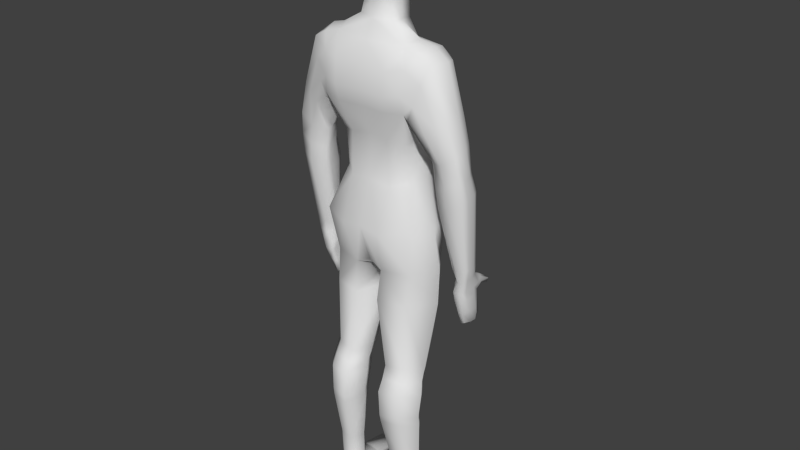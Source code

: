 # Source: Basemesh.blend  (saved by Blender 2.72.0; exported with 4.5.12 LTS)
import bpy
from mathutils import Matrix  # noqa: F401  (used for matrix-valued properties, if any)

bpy.ops.wm.read_factory_settings(use_empty=True)
scene = bpy.context.scene
scene.name = 'Scene'

# ---- collections
col_collection_1 = bpy.data.collections.new('Collection 1'); scene.collection.children.link(col_collection_1)

# ---- materials (node trees are filled in below, after node groups)
mat_material_001 = bpy.data.materials.new('Material.001')
mat_material_001.alpha_threshold = 0.0
mat_material_001.use_transparent_shadow = False
mat_material_001.roughness = 0.5
mat_material_001.specular_intensity = 0.0
mat_material_001.line_color = (0.0, 0.0, 0.0, 1.0)

# ---- material node trees

# ---- world
world_world = bpy.data.worlds.new('World'); scene.world = world_world
world_world.color = (0.05088, 0.05088, 0.05088)
world_world.use_sun_shadow = False
world_world.sun_shadow_jitter_overblur = 0.0
world_world.cycles.sampling_method = 'MANUAL'
world_world.cycles.sample_map_resolution = 256

# ---- meshes
me_cube_002 = bpy.data.meshes.new('Cube.002')
me_cube_002.from_pydata([(0.9145, -0.8227, 3.615), (0.6735, -0.07372, 5.116), (0.98, 0.5515, 1.652), (0.9822, -0.48, 1.538), (0.7226, 1.27, 4.002), (0.5426, -0.9151, 2.866), (0.9164, -0.5255, 2.63), (0.5889, 0.8753, 1.602), (1.197, 1.085, 3.64), (1.269, -0.392, 3.632), (1.328, 0.9006, 5.091), (1.41, -0.04584, 5.046), (1.124, 1.161, 4.087), (0.1156, -0.2298, -0.9667), (1.307, -0.452, 3.907), (0.6448, 1.243, 3.612), (0.6259, -0.8062, 1.504), (1.192, 1.07, 4.703), (1.41, -0.3377, 4.557), (1.17, 0.4086, 5.244), (1.113, 0.03675, 2.432), (0.9336, 0.6715, 2.645), (0.4523, 0.6133, 5.631), (0.4554, -0.0417, 5.532), (1.31, 0.9832, 0.5173), (1.318, -0.3876, 0.4779), (0.6361, -0.8216, 0.3282), (1.15, 0.8037, -0.6864), (1.211, -0.3875, -0.6803), (1.655, 0.2218, -0.628), (0.3075, -0.5874, -0.6796), (0.5529, 0.8881, 2.775), (1.532, 0.2953, 0.4855), (0.3876, 0.47, -3.57), (0.9637, 0.8171, 5.175), (1.072, -0.8589, 3.771), (1.162, -0.7552, 4.524), (0.5167, 0.3359, 5.584), (1.655, 0.5689, 2.411), (2.382, 0.7408, 2.727), (0.7381, 1.226, 4.602), (1.543, 0.357, 5.146), (1.305, 0.3585, 3.141), (1.148, 0.1374, 1.647), (0.5387, 1.309, 0.4478), (0.3899, 0.9848, -0.7168), (0.3431, 0.5353, 6.192), (0.4012, -0.09539, 5.998), (0.4804, 0.2704, 6.17), (0.07295, 0.11, -1.673), (1.103, 0.9133, -1.555), (1.164, -0.3872, -1.737), (1.604, 0.202, -1.592), (0.5251, -0.582, -1.775), (0.3495, 1.095, -1.557), (1.101, 0.9281, -3.459), (1.143, 0.02911, -3.67), (1.448, 0.5296, -3.51), (0.7006, -0.1035, -3.706), (0.579, 1.054, -3.452), (0.4013, 0.6072, -3.9), (1.124, 1.071, -3.788), (1.166, 0.2257, -3.969), (1.475, 0.6676, -3.839), (0.7183, 0.09141, -4.006), (0.5952, 1.199, -3.78), (0.3684, 0.7026, -4.248), (1.156, 1.209, -4.126), (1.202, 0.2714, -4.329), (1.539, 0.7684, -4.182), (0.714, 0.125, -4.369), (0.5798, 1.348, -4.118), (0.4411, 0.728, -4.896), (1.137, 1.228, -4.824), (1.178, 0.3574, -4.936), (1.475, 0.7963, -4.842), (0.7464, 0.2122, -4.961), (0.6278, 1.364, -4.827), (0.4329, 0.7235, -5.151), (1.153, 1.189, -5.052), (1.195, 0.3784, -5.212), (1.503, 0.7853, -5.092), (0.7489, 0.2437, -5.244), (0.6261, 1.316, -5.048), (0.6609, 0.5423, -7.586), (1.123, 0.8574, -7.467), (1.22, 0.341, -7.246), (1.364, 0.6743, -7.648), (0.9579, 0.2057, -7.249), (0.7824, 0.8771, -7.48), (0.6011, 0.7254, -8.217), (1.093, 1.019, -7.983), (1.23, 0.2495, -8.217), (1.314, 0.8993, -8.217), (0.9641, 0.1121, -8.217), (0.7472, 1.039, -7.997), (1.142, 0.92, -6.479), (1.402, 0.6648, -6.479), (0.7505, 1.0, -6.486), (0.6068, 0.6225, -6.518), (1.173, 0.4026, -6.537), (0.8417, 0.3162, -6.551), (0.7978, -0.2352, -7.755), (1.29, -0.1476, -7.616), (1.457, -0.03915, -7.91), (1.013, -0.1968, -7.618), (0.7846, -0.2375, -8.217), (1.284, -0.1486, -8.217), (1.454, -0.1184, -8.217), (1.003, -0.1986, -8.217), (0.9078, -1.183, -8.01), (1.501, -1.191, -8.01), (1.677, -0.8673, -8.173), (1.247, -1.269, -7.974), (0.8972, -1.184, -8.217), (1.499, -1.191, -8.217), (1.678, -0.8671, -8.217), (1.24, -1.27, -8.217), (1.276, 1.034, 3.497), (1.34, -0.2433, 3.447), (1.735, 0.8215, 4.868), (1.791, 0.05532, 4.817), (1.416, 1.032, 3.866), (1.486, -0.3114, 3.86), (1.574, 0.9588, 4.38), (1.629, -0.2265, 4.408), (2.487, 0.639, 2.13), (1.746, 0.5846, 1.838), (1.914, 0.3814, 4.874), (1.374, 0.3825, 3.165), (2.332, 0.08029, 2.934), (1.87, -0.02005, 2.712), (2.434, 0.5769, 2.801), (1.636, 0.4351, 2.443), (2.408, 0.2949, 2.872), (1.715, 0.1436, 2.56), (1.798, 0.5255, 1.265), (2.526, 0.5654, 1.595), (2.081, -0.04967, 2.755), (2.026, 0.764, 2.503), (2.386, 0.01249, 2.199), (1.918, -0.008642, 1.993), (2.526, 0.4751, 2.166), (1.716, 0.4604, 1.842), (2.482, 0.212, 2.179), (1.779, 0.1748, 1.893), (2.39, 0.2092, -0.7304), (2.024, 0.03297, -0.779), (2.126, -0.05582, 2.023), (2.135, 0.7217, 1.944), (2.418, -0.1736, 1.675), (1.96, -0.1831, 1.442), (2.562, 0.3701, 1.636), (1.768, 0.3794, 1.27), (2.516, 0.05985, 1.652), (1.826, 0.03912, 1.327), (2.185, -0.2418, 1.473), (2.182, 0.6748, 1.383), (2.421, -0.2008, -0.5843), (2.192, -0.2809, -0.6373), (2.43, 0.1131, -0.6921), (2.025, -0.05113, -0.7545), (2.441, -0.06194, -0.6403), (2.09, -0.2216, -0.6953), (2.041, 0.05627, -1.342), (2.279, 0.1515, -1.331), (2.296, -0.2924, -0.6099), (2.198, 0.1879, -0.7979), (2.313, 0.1887, -1.072), (2.011, 0.04632, -1.027), (2.408, -0.3893, -0.9228), (2.244, -1.037, -1.142), (2.343, 0.04223, -1.036), (2.001, -0.1581, -1.05), (2.399, -0.2155, -0.9784), (2.054, -0.4206, -0.9942), (2.213, -0.1221, -2.074), (2.045, -0.1776, -2.085), (2.177, -1.062, -1.138), (2.033, 0.1519, -1.12), (2.317, -0.4414, -1.175), (2.121, -0.5799, -1.2), (2.366, 0.005013, -1.295), (2.08, -0.1913, -1.312), (2.385, -0.2525, -1.239), (2.075, -0.4574, -1.24), (2.19, -0.6198, -0.8539), (2.321, -0.5712, -0.8644), (2.196, -0.6129, -1.231), (2.071, 0.1262, -1.372), (2.242, -0.5859, -1.968), (2.134, -0.6903, -1.969), (2.237, -0.3459, -2.127), (2.057, -0.4115, -2.17), (2.272, -0.4953, -2.104), (2.102, -0.6313, -2.124), (2.204, -0.5986, -2.166), (2.177, -0.4007, -2.213), (2.197, -0.718, -1.995), (2.116, -0.108, -2.124), (2.138, -0.584, -0.8638), (2.269, -0.626, -0.83), (2.361, -0.6101, -0.9834), (2.118, -0.6277, -1.002), (2.295, -0.5951, -1.085), (2.16, -0.6497, -1.123), (2.114, -0.6085, -1.1), (2.208, -0.655, -1.147), (2.146, -1.03, -1.156), (2.21, -1.06, -1.133), (2.246, -1.022, -1.2), (2.178, -1.051, -1.208), (2.142, -1.022, -1.198), (2.21, -1.05, -1.212), (2.247, -0.9847, -1.236), (2.152, -0.9992, -1.259), (2.14, -0.9898, -1.224), (2.188, -0.9963, -1.271), (0.6303, -0.06808, 7.521), (0.5055, 0.6233, 6.534), (0.5215, -0.07354, 6.3), (0.4131, -0.5013, 7.552), (0.5678, 0.2549, 6.447), (0.2218, -0.49, 5.931), (0.3268, -0.5721, 6.097), (0.5097, 0.7221, 6.895), (0.6889, -0.1403, 6.976), (0.6733, 0.3156, 7.015), (0.454, -0.6173, 6.884), (0.3586, 0.4163, 7.802), (0.3586, 0.02862, 7.843), (0.3586, 0.2234, 7.82), (0.3586, -0.248, 7.809), (0.5346, 0.6085, 7.572), (0.5998, 0.2681, 7.601), (2.093, 0.009105, -1.748), (2.069, -0.3014, -1.741), (2.043, -0.06067, -1.713), (2.196, -0.6654, -1.613), (2.281, -0.5136, -1.572), (2.333, -0.1704, -1.711), (2.243, 0.01469, -1.703), (2.36, -0.3739, -1.671), (2.128, -0.6351, -1.585), (2.088, -0.5444, -1.682), (1.461, 0.3834, 2.87), (2.273, 0.3825, 3.558), (1.982, -0.1315, 3.414), (1.946, 0.8707, 3.417), (1.737, -0.2033, 3.183), (1.704, 0.9329, 3.209), (2.194, 0.1068, 3.568), (2.181, 0.7546, 3.612), (1.533, -0.1457, 3.022), (1.517, 0.9339, 3.068), (1.937, 0.01717, -0.442), (2.293, -0.2784, -0.2954), (2.138, -0.2602, -0.3226), (2.494, -0.0384, -0.2989), (2.489, 0.1402, -0.3404), (2.184, 0.2421, -0.458), (1.941, 0.1025, -0.4612), (2.016, -0.1625, -0.3887), (2.441, 0.242, -0.3756), (2.458, -0.1782, -0.2529), (-0.9145, -0.8227, 3.615), (-0.6735, -0.07372, 5.116), (-0.98, 0.5515, 1.652), (-0.9822, -0.48, 1.538), (-0.7226, 1.27, 4.002), (-0.5426, -0.9151, 2.866), (0.0, -1.076, 2.944), (-0.9164, -0.5255, 2.63), (-0.5889, 0.8753, 1.602), (-1.197, 1.085, 3.64), (-1.269, -0.392, 3.632), (-1.328, 0.9006, 5.091), (-1.41, -0.04584, 5.046), (-1.124, 1.161, 4.087), (-0.1156, -0.2298, -0.9667), (-1.307, -0.452, 3.907), (-0.6448, 1.243, 3.612), (-0.6259, -0.8062, 1.504), (-1.192, 1.07, 4.703), (-1.41, -0.3377, 4.557), (-1.17, 0.4086, 5.244), (0.0, -0.9239, 1.467), (-1.113, 0.03675, 2.432), (0.0, 0.882, 1.624), (-0.9336, 0.6715, 2.645), (0.0, -0.8679, 4.543), (0.0, 1.161, 4.676), (0.0, -1.11, 3.769), (0.0, 1.197, 4.002), (0.0, 0.7716, 5.617), (0.0, -0.2164, 5.497), (-0.4523, 0.6133, 5.631), (-0.4554, -0.0417, 5.532), (0.0, -0.3541, 5.1), (0.0, 1.0, 5.163), (0.0, -1.0, 3.688), (0.0, 1.17, 3.612), (-1.31, 0.9832, 0.5173), (-1.318, -0.3876, 0.4779), (0.0, -0.01774, -1.096), (-0.6361, -0.8216, 0.3282), (0.0, -1.003, 0.2134), (0.0, 1.307, 0.5435), (-1.15, 0.8037, -0.6864), (-1.211, -0.3875, -0.6803), (-1.655, 0.2218, -0.628), (-0.3075, -0.5874, -0.6796), (0.0, -0.529, -1.011), (0.0, 0.9484, -0.5413), (-0.5529, 0.8881, 2.775), (-1.532, 0.2953, 0.4855), (-0.3876, 0.47, -3.57), (-0.9637, 0.8171, 5.175), (-1.072, -0.8589, 3.771), (-1.162, -0.7552, 4.524), (-0.5167, 0.3359, 5.584), (-1.655, 0.5689, 2.411), (-2.382, 0.7408, 2.727), (-0.7381, 1.226, 4.602), (-1.543, 0.357, 5.146), (-1.305, 0.3585, 3.141), (-1.148, 0.1374, 1.647), (-0.5387, 1.309, 0.4478), (0.0, 0.8436, 2.838), (-0.3899, 0.9848, -0.7168), (0.0, 0.6511, 6.087), (0.0, -0.25, 5.863), (-0.3431, 0.5353, 6.192), (-0.4012, -0.09539, 5.998), (0.0, 1.024, 6.887), (-0.4804, 0.2704, 6.17), (-0.07295, 0.11, -1.673), (-1.103, 0.9133, -1.555), (-1.164, -0.3872, -1.737), (-1.604, 0.202, -1.592), (-0.5251, -0.582, -1.775), (-0.3495, 1.095, -1.557), (-1.101, 0.9281, -3.459), (-1.143, 0.02911, -3.67), (-1.448, 0.5296, -3.51), (-0.7006, -0.1035, -3.706), (-0.579, 1.054, -3.452), (-0.4013, 0.6072, -3.9), (-1.124, 1.071, -3.788), (-1.166, 0.2257, -3.969), (-1.475, 0.6676, -3.839), (-0.7183, 0.09141, -4.006), (-0.5952, 1.199, -3.78), (-0.3684, 0.7026, -4.248), (-1.156, 1.209, -4.126), (-1.202, 0.2714, -4.329), (-1.539, 0.7684, -4.182), (-0.714, 0.125, -4.369), (-0.5798, 1.348, -4.118), (-0.4411, 0.728, -4.896), (-1.137, 1.228, -4.824), (-1.178, 0.3574, -4.936), (-1.475, 0.7963, -4.842), (-0.7464, 0.2122, -4.961), (-0.6278, 1.364, -4.827), (-0.4329, 0.7235, -5.151), (-1.153, 1.189, -5.052), (-1.195, 0.3784, -5.212), (-1.503, 0.7853, -5.092), (-0.7489, 0.2437, -5.244), (-0.6261, 1.316, -5.048), (-0.6609, 0.5423, -7.586), (-1.123, 0.8574, -7.467), (-1.22, 0.341, -7.246), (-1.364, 0.6743, -7.648), (-0.9579, 0.2057, -7.249), (-0.7824, 0.8771, -7.48), (-0.6011, 0.7254, -8.217), (-1.093, 1.019, -7.983), (-1.23, 0.2495, -8.217), (-1.314, 0.8993, -8.217), (-0.9641, 0.1121, -8.217), (-0.7472, 1.039, -7.997), (-1.142, 0.92, -6.479), (-1.402, 0.6648, -6.479), (-0.7505, 1.0, -6.486), (-0.6068, 0.6225, -6.518), (-1.173, 0.4026, -6.537), (-0.8417, 0.3162, -6.551), (-0.7978, -0.2352, -7.755), (-1.29, -0.1476, -7.616), (-1.457, -0.03915, -7.91), (-1.013, -0.1968, -7.618), (-0.7846, -0.2375, -8.217), (-1.284, -0.1486, -8.217), (-1.454, -0.1184, -8.217), (-1.003, -0.1986, -8.217), (-0.9078, -1.183, -8.01), (-1.501, -1.191, -8.01), (-1.677, -0.8673, -8.173), (-1.247, -1.269, -7.974), (-0.8972, -1.184, -8.217), (-1.499, -1.191, -8.217), (-1.678, -0.8671, -8.217), (-1.24, -1.27, -8.217), (-1.276, 1.034, 3.497), (-1.34, -0.2433, 3.447), (-1.735, 0.8215, 4.868), (-1.791, 0.05532, 4.817), (-1.416, 1.032, 3.866), (-1.486, -0.3114, 3.86), (-1.574, 0.9588, 4.38), (-1.629, -0.2265, 4.408), (-2.487, 0.639, 2.13), (-1.746, 0.5846, 1.838), (-1.914, 0.3814, 4.874), (-1.374, 0.3825, 3.165), (-2.332, 0.08029, 2.934), (-1.87, -0.02005, 2.712), (-2.434, 0.5769, 2.801), (-1.636, 0.4351, 2.443), (-2.408, 0.2949, 2.872), (-1.715, 0.1436, 2.56), (-1.798, 0.5255, 1.265), (-2.526, 0.5654, 1.595), (-2.081, -0.04967, 2.755), (-2.026, 0.764, 2.503), (-2.386, 0.01249, 2.199), (-1.918, -0.008642, 1.993), (-2.526, 0.4751, 2.166), (-1.716, 0.4604, 1.842), (-2.482, 0.212, 2.179), (-1.779, 0.1748, 1.893), (-2.39, 0.2092, -0.7304), (-2.024, 0.03297, -0.779), (-2.126, -0.05582, 2.023), (-2.135, 0.7217, 1.944), (-2.418, -0.1736, 1.675), (-1.96, -0.1831, 1.442), (-2.562, 0.3701, 1.636), (-1.768, 0.3794, 1.27), (-2.516, 0.05985, 1.652), (-1.826, 0.03912, 1.327), (-2.185, -0.2418, 1.473), (-2.182, 0.6748, 1.383), (-2.421, -0.2008, -0.5843), (-2.192, -0.2809, -0.6373), (-2.43, 0.1131, -0.6921), (-2.025, -0.05113, -0.7545), (-2.441, -0.06194, -0.6403), (-2.09, -0.2216, -0.6953), (-2.041, 0.05627, -1.342), (-2.279, 0.1515, -1.331), (-2.296, -0.2924, -0.6099), (-2.198, 0.1879, -0.7979), (-2.313, 0.1887, -1.072), (-2.011, 0.04632, -1.027), (-2.408, -0.3893, -0.9228), (-2.244, -1.037, -1.142), (-2.343, 0.04223, -1.036), (-2.001, -0.1581, -1.05), (-2.399, -0.2155, -0.9784), (-2.054, -0.4206, -0.9942), (-2.213, -0.1221, -2.074), (-2.045, -0.1776, -2.085), (-2.177, -1.062, -1.138), (-2.033, 0.1519, -1.12), (-2.317, -0.4414, -1.175), (-2.121, -0.5799, -1.2), (-2.366, 0.005013, -1.295), (-2.08, -0.1913, -1.312), (-2.385, -0.2525, -1.239), (-2.075, -0.4574, -1.24), (-2.19, -0.6198, -0.8539), (-2.321, -0.5712, -0.8644), (-2.196, -0.6129, -1.231), (-2.071, 0.1262, -1.372), (-2.242, -0.5859, -1.968), (-2.134, -0.6903, -1.969), (-2.237, -0.3459, -2.127), (-2.057, -0.4115, -2.17), (-2.272, -0.4953, -2.104), (-2.102, -0.6313, -2.124), (-2.204, -0.5986, -2.166), (-2.177, -0.4007, -2.213), (-2.197, -0.718, -1.995), (-2.116, -0.108, -2.124), (-2.138, -0.584, -0.8638), (-2.269, -0.626, -0.83), (-2.361, -0.6101, -0.9834), (-2.118, -0.6277, -1.002), (-2.295, -0.5951, -1.085), (-2.16, -0.6497, -1.123), (-2.114, -0.6085, -1.1), (-2.208, -0.655, -1.147), (-2.146, -1.03, -1.156), (-2.21, -1.06, -1.133), (-2.246, -1.022, -1.2), (-2.178, -1.051, -1.208), (-2.142, -1.022, -1.198), (-2.21, -1.05, -1.212), (-2.247, -0.9847, -1.236), (-2.152, -0.9992, -1.259), (-2.14, -0.9898, -1.224), (-2.188, -0.9963, -1.271), (0.0, 0.8995, 6.526), (-0.6303, -0.06808, 7.521), (-0.5055, 0.6233, 6.534), (-0.5215, -0.07354, 6.3), (-0.4131, -0.5013, 7.552), (-0.5678, 0.2549, 6.447), (0.0, -0.6547, 5.886), (-0.2218, -0.49, 5.931), (0.0, -0.7117, 6.034), (-0.3268, -0.5721, 6.097), (-0.5097, 0.7221, 6.895), (-0.6889, -0.1403, 6.976), (-0.6733, 0.3156, 7.015), (0.0, -0.8135, 6.846), (-0.454, -0.6173, 6.884), (0.0, 0.5987, 7.785), (0.0, -0.1909, 7.864), (-0.3586, 0.4163, 7.802), (-0.3586, 0.02862, 7.843), (0.0, 0.1386, 7.828), (-0.3586, 0.2234, 7.82), (0.0, -0.3491, 7.813), (-0.3586, -0.248, 7.809), (0.0, -0.6552, 7.607), (0.0, 0.8561, 7.551), (-0.5346, 0.6085, 7.572), (-0.5998, 0.2681, 7.601), (-2.093, 0.009105, -1.748), (-2.069, -0.3014, -1.741), (-2.043, -0.06067, -1.713), (-2.196, -0.6654, -1.613), (-2.281, -0.5136, -1.572), (-2.333, -0.1704, -1.711), (-2.243, 0.01469, -1.703), (-2.36, -0.3739, -1.671), (-2.128, -0.6351, -1.585), (-2.088, -0.5444, -1.682), (-1.461, 0.3834, 2.87), (-2.273, 0.3825, 3.558), (-1.982, -0.1315, 3.414), (-1.946, 0.8707, 3.417), (-1.737, -0.2033, 3.183), (-1.704, 0.9329, 3.209), (-2.194, 0.1068, 3.568), (-2.181, 0.7546, 3.612), (-1.533, -0.1457, 3.022), (-1.517, 0.9339, 3.068), (-1.937, 0.01717, -0.442), (-2.293, -0.2784, -0.2954), (-2.138, -0.2602, -0.3226), (-2.494, -0.0384, -0.2989), (-2.489, 0.1402, -0.3404), (-2.184, 0.2421, -0.458), (-1.941, 0.1025, -0.4612), (-2.016, -0.1625, -0.3887), (-2.441, 0.242, -0.3756), (-2.458, -0.1782, -0.2529)], [], [(32, 24, 2, 43), (16, 5, 271, 286), (18, 14, 123, 125), (17, 10, 120, 124), (34, 10, 17, 40), (124, 122, 12, 17), (293, 4, 15, 301), (3, 6, 5, 16), (43, 20, 6, 3), (23, 295, 298, 1), (22, 294, 330, 46), (26, 306, 312, 30), (16, 286, 306, 26), (44, 24, 27, 45), (29, 27, 24, 32), (312, 304, 13, 30), (18, 36, 35, 14), (22, 37, 19, 34), (13, 45, 54, 49), (11, 41, 19, 1), (28, 29, 32, 25), (37, 22, 46, 48), (42, 8, 118, 129), (128, 120, 10, 41), (14, 9, 119, 123), (2, 21, 20, 43), (25, 32, 43, 3), (7, 31, 21, 2), (40, 17, 12, 4), (35, 292, 300, 0), (26, 25, 3, 16), (36, 290, 292, 35), (288, 328, 31, 7), (34, 299, 294, 22), (291, 40, 4, 293), (41, 10, 34, 19), (49, 53, 30, 13), (37, 23, 1, 19), (4, 12, 8, 15), (328, 301, 15, 31), (31, 15, 8, 21), (30, 28, 25, 26), (299, 34, 40, 291), (21, 8, 42, 20), (304, 313, 45, 13), (14, 35, 0, 9), (20, 42, 9, 6), (45, 313, 307, 44), (7, 2, 24, 44), (1, 298, 290, 36), (11, 1, 36, 18), (6, 9, 0, 5), (44, 307, 288, 7), (48, 46, 219, 222), (222, 220, 47, 48), (47, 331, 295, 23), (48, 47, 23, 37), (5, 0, 300, 271), (33, 58, 53, 49), (58, 56, 51, 53), (53, 51, 28, 30), (29, 28, 51, 52), (45, 27, 50, 54), (52, 50, 27, 29), (63, 61, 55, 57), (57, 56, 62, 63), (54, 50, 55, 59), (52, 51, 56, 57), (57, 55, 50, 52), (49, 54, 59, 33), (65, 61, 67, 71), (66, 70, 64, 60), (33, 59, 65, 60), (64, 62, 56, 58), (60, 64, 58, 33), (59, 55, 61, 65), (75, 73, 67, 69), (69, 68, 74, 75), (63, 62, 68, 69), (69, 67, 61, 63), (60, 65, 71, 66), (70, 68, 62, 64), (77, 73, 79, 83), (78, 82, 76, 72), (66, 71, 77, 72), (76, 74, 68, 70), (72, 76, 70, 66), (71, 67, 73, 77), (99, 98, 89, 84), (97, 96, 79, 81), (75, 74, 80, 81), (81, 79, 73, 75), (72, 77, 83, 78), (82, 80, 74, 76), (89, 85, 91, 95), (94, 92, 107, 109), (101, 100, 80, 82), (99, 101, 82, 78), (98, 96, 85, 89), (97, 100, 86, 87), (94, 90, 93, 92), (90, 95, 91, 93), (102, 105, 88, 84), (93, 91, 85, 87), (84, 89, 95, 90), (84, 90, 106, 102), (78, 83, 98, 99), (87, 85, 96, 97), (88, 86, 100, 101), (84, 88, 101, 99), (83, 79, 96, 98), (81, 80, 100, 97), (108, 104, 112, 116), (109, 107, 115, 117), (113, 111, 103, 105), (87, 86, 103, 104), (90, 94, 109, 106), (93, 87, 104, 108), (105, 103, 86, 88), (108, 107, 92, 93), (114, 117, 113, 110), (112, 111, 115, 116), (117, 115, 111, 113), (110, 113, 105, 102), (106, 109, 117, 114), (104, 103, 111, 112), (116, 115, 107, 108), (102, 106, 114, 110), (125, 121, 11, 18), (41, 11, 121, 128), (122, 118, 8, 12), (129, 119, 9, 42), (149, 127, 38, 139), (145, 141, 131, 135), (134, 130, 140, 144), (139, 39, 126, 149), (133, 38, 127, 143), (148, 140, 130, 138), (143, 127, 136, 153), (156, 150, 140, 148), (152, 137, 126, 142), (145, 143, 153, 155), (148, 141, 151, 156), (154, 152, 142, 144), (144, 142, 132, 134), (138, 131, 141, 148), (135, 133, 143, 145), (142, 126, 39, 132), (256, 264, 150, 156), (259, 263, 137, 152), (262, 255, 161, 163), (256, 257, 159, 166), (258, 259, 152, 154), (260, 261, 136, 157), (149, 126, 137, 157), (144, 140, 150, 154), (155, 151, 141, 145), (157, 136, 127, 149), (172, 168, 146, 160), (163, 161, 173, 175), (185, 181, 205, 206), (174, 172, 160, 162), (179, 169, 147, 167), (202, 204, 180, 170), (255, 261, 147, 161), (260, 263, 146, 167), (258, 264, 158, 162), (262, 257, 151, 155), (166, 159, 186, 201), (184, 182, 172, 174), (189, 164, 169, 179), (163, 175, 203, 200), (174, 170, 180, 184), (179, 168, 165, 189), (188, 180, 204, 207), (161, 147, 169, 173), (167, 146, 168, 179), (162, 158, 170, 174), (244, 243, 181, 185), (242, 239, 190, 194), (235, 241, 176, 199), (236, 237, 177, 193), (238, 239, 180, 188), (240, 241, 165, 182), (175, 173, 183, 185), (182, 165, 168, 172), (200, 186, 159, 163), (173, 169, 164, 183), (197, 193, 177, 199), (196, 195, 193, 197), (198, 191, 195, 196), (190, 198, 196, 194), (194, 196, 197, 192), (192, 197, 199, 176), (235, 237, 164, 189), (242, 240, 182, 184), (238, 243, 191, 198), (244, 236, 193, 195), (203, 206, 216, 212), (206, 205, 215, 216), (208, 178, 186, 200), (217, 215, 205, 207), (201, 186, 178, 209), (202, 187, 171, 210), (170, 158, 187, 202), (201, 187, 158, 166), (207, 205, 181, 188), (175, 185, 206, 203), (209, 178, 211, 213), (212, 211, 178, 208), (213, 211, 215, 217), (216, 215, 211, 212), (213, 210, 171, 209), (217, 214, 210, 213), (207, 204, 214, 217), (200, 203, 212, 208), (210, 214, 204, 202), (209, 171, 187, 201), (227, 226, 220, 222), (224, 220, 226, 228), (46, 330, 505, 219), (228, 518, 513, 224), (224, 513, 511, 223), (224, 223, 47, 220), (223, 511, 331, 47), (234, 218, 226, 227), (233, 529, 520, 229), (221, 218, 230, 232), (222, 219, 225, 227), (219, 505, 334, 225), (231, 229, 520, 524), (230, 231, 524, 521), (230, 521, 526, 232), (221, 528, 518, 228), (234, 233, 229, 231), (231, 230, 218, 234), (225, 334, 529, 233), (228, 226, 218, 221), (232, 526, 528, 221), (227, 225, 233, 234), (195, 191, 243, 244), (184, 180, 239, 242), (189, 165, 241, 235), (183, 164, 237, 236), (198, 190, 239, 238), (192, 176, 241, 240), (199, 177, 237, 235), (194, 192, 240, 242), (188, 181, 243, 238), (185, 183, 236, 244), (247, 251, 121, 125), (124, 120, 252, 248), (129, 118, 254, 245), (123, 119, 253, 249), (246, 252, 120, 128), (250, 254, 118, 122), (125, 123, 249, 247), (128, 121, 251, 246), (248, 250, 122, 124), (245, 253, 119, 129), (133, 245, 254, 38), (38, 254, 250, 139), (139, 250, 248, 39), (39, 248, 252, 132), (132, 252, 246, 134), (134, 246, 251, 130), (130, 251, 247, 138), (138, 247, 249, 131), (131, 249, 253, 135), (135, 253, 245, 133), (166, 158, 264, 256), (160, 146, 263, 259), (155, 153, 255, 262), (156, 151, 257, 256), (162, 160, 259, 258), (167, 147, 261, 260), (153, 136, 261, 255), (157, 137, 263, 260), (154, 150, 264, 258), (163, 159, 257, 262), (315, 326, 267, 302), (282, 286, 271, 270), (284, 412, 410, 280), (283, 411, 407, 276), (317, 323, 283, 276), (411, 283, 278, 409), (293, 301, 281, 269), (268, 282, 270, 272), (326, 268, 272, 287), (297, 266, 298, 295), (296, 332, 330, 294), (305, 311, 312, 306), (282, 305, 306, 286), (327, 329, 308, 302), (310, 315, 302, 308), (312, 311, 279, 304), (284, 280, 318, 319), (296, 317, 285, 320), (279, 336, 341, 329), (277, 266, 285, 324), (309, 303, 315, 310), (320, 335, 332, 296), (325, 416, 405, 274), (415, 324, 276, 407), (280, 410, 406, 275), (267, 326, 287, 289), (303, 268, 326, 315), (273, 267, 289, 314), (323, 269, 278, 283), (318, 265, 300, 292), (305, 282, 268, 303), (319, 318, 292, 290), (288, 273, 314, 328), (317, 296, 294, 299), (291, 293, 269, 323), (324, 285, 317, 276), (336, 279, 311, 340), (320, 285, 266, 297), (269, 281, 274, 278), (328, 314, 281, 301), (314, 289, 274, 281), (311, 305, 303, 309), (299, 291, 323, 317), (289, 287, 325, 274), (304, 279, 329, 313), (280, 275, 265, 318), (287, 272, 275, 325), (329, 327, 307, 313), (273, 327, 302, 267), (266, 319, 290, 298), (277, 284, 319, 266), (272, 270, 265, 275), (327, 273, 288, 307), (335, 510, 507, 332), (510, 335, 333, 508), (333, 297, 295, 331), (335, 320, 297, 333), (270, 271, 300, 265), (316, 336, 340, 345), (345, 340, 338, 343), (340, 311, 309, 338), (310, 339, 338, 309), (329, 341, 337, 308), (339, 310, 308, 337), (350, 344, 342, 348), (344, 350, 349, 343), (341, 346, 342, 337), (339, 344, 343, 338), (344, 339, 337, 342), (336, 316, 346, 341), (352, 358, 354, 348), (353, 347, 351, 357), (316, 347, 352, 346), (351, 345, 343, 349), (347, 316, 345, 351), (346, 352, 348, 342), (362, 356, 354, 360), (356, 362, 361, 355), (350, 356, 355, 349), (356, 350, 348, 354), (347, 353, 358, 352), (357, 351, 349, 355), (364, 370, 366, 360), (365, 359, 363, 369), (353, 359, 364, 358), (363, 357, 355, 361), (359, 353, 357, 363), (358, 364, 360, 354), (386, 371, 376, 385), (384, 368, 366, 383), (362, 368, 367, 361), (368, 362, 360, 366), (359, 365, 370, 364), (369, 363, 361, 367), (376, 382, 378, 372), (381, 396, 394, 379), (388, 369, 367, 387), (386, 365, 369, 388), (385, 376, 372, 383), (384, 374, 373, 387), (381, 379, 380, 377), (377, 380, 378, 382), (389, 371, 375, 392), (380, 374, 372, 378), (371, 377, 382, 376), (371, 389, 393, 377), (365, 386, 385, 370), (374, 384, 383, 372), (375, 388, 387, 373), (371, 386, 388, 375), (370, 385, 383, 366), (368, 384, 387, 367), (395, 403, 399, 391), (396, 404, 402, 394), (400, 392, 390, 398), (374, 391, 390, 373), (377, 393, 396, 381), (380, 395, 391, 374), (392, 375, 373, 390), (395, 380, 379, 394), (401, 397, 400, 404), (399, 403, 402, 398), (404, 400, 398, 402), (397, 389, 392, 400), (393, 401, 404, 396), (391, 399, 398, 390), (403, 395, 394, 402), (389, 397, 401, 393), (412, 284, 277, 408), (324, 415, 408, 277), (409, 278, 274, 405), (416, 325, 275, 406), (436, 426, 321, 414), (432, 422, 418, 428), (421, 431, 427, 417), (426, 436, 413, 322), (420, 430, 414, 321), (435, 425, 417, 427), (430, 440, 423, 414), (443, 435, 427, 437), (439, 429, 413, 424), (432, 442, 440, 430), (435, 443, 438, 428), (441, 431, 429, 439), (431, 421, 419, 429), (425, 435, 428, 418), (422, 432, 430, 420), (429, 419, 322, 413), (553, 443, 437, 561), (556, 439, 424, 560), (559, 450, 448, 552), (553, 453, 446, 554), (555, 441, 439, 556), (557, 444, 423, 558), (436, 444, 424, 413), (431, 441, 437, 427), (442, 432, 428, 438), (444, 436, 414, 423), (459, 447, 433, 455), (450, 462, 460, 448), (472, 493, 492, 468), (461, 449, 447, 459), (466, 454, 434, 456), (489, 457, 467, 491), (552, 448, 434, 558), (557, 454, 433, 560), (555, 449, 445, 561), (559, 442, 438, 554), (453, 488, 473, 446), (471, 461, 459, 469), (476, 466, 456, 451), (450, 487, 490, 462), (461, 471, 467, 457), (466, 476, 452, 455), (475, 494, 491, 467), (448, 460, 456, 434), (454, 466, 455, 433), (449, 461, 457, 445), (541, 472, 468, 540), (539, 481, 477, 536), (532, 486, 463, 538), (533, 480, 464, 534), (535, 475, 467, 536), (537, 469, 452, 538), (462, 472, 470, 460), (469, 459, 455, 452), (487, 450, 446, 473), (460, 470, 451, 456), (484, 486, 464, 480), (483, 484, 480, 482), (485, 483, 482, 478), (477, 481, 483, 485), (481, 479, 484, 483), (479, 463, 486, 484), (532, 476, 451, 534), (539, 471, 469, 537), (535, 485, 478, 540), (541, 482, 480, 533), (490, 499, 503, 493), (493, 503, 502, 492), (495, 487, 473, 465), (504, 494, 492, 502), (488, 496, 465, 473), (489, 497, 458, 474), (457, 489, 474, 445), (488, 453, 445, 474), (494, 475, 468, 492), (462, 490, 493, 472), (496, 500, 498, 465), (499, 495, 465, 498), (500, 504, 502, 498), (503, 499, 498, 502), (500, 496, 458, 497), (504, 500, 497, 501), (494, 504, 501, 491), (487, 495, 499, 490), (497, 489, 491, 501), (496, 488, 474, 458), (517, 510, 508, 516), (514, 519, 516, 508), (332, 507, 505, 330), (519, 514, 513, 518), (514, 512, 511, 513), (514, 508, 333, 512), (512, 333, 331, 511), (531, 517, 516, 506), (530, 522, 520, 529), (509, 527, 523, 506), (510, 517, 515, 507), (507, 515, 334, 505), (525, 524, 520, 522), (523, 521, 524, 525), (523, 527, 526, 521), (509, 519, 518, 528), (531, 525, 522, 530), (525, 531, 506, 523), (515, 530, 529, 334), (519, 509, 506, 516), (527, 509, 528, 526), (517, 531, 530, 515), (482, 541, 540, 478), (471, 539, 536, 467), (476, 532, 538, 452), (470, 533, 534, 451), (485, 535, 536, 477), (479, 537, 538, 463), (486, 532, 534, 464), (481, 539, 537, 479), (475, 535, 540, 468), (472, 541, 533, 470), (544, 412, 408, 548), (411, 545, 549, 407), (416, 542, 551, 405), (410, 546, 550, 406), (543, 415, 407, 549), (547, 409, 405, 551), (412, 544, 546, 410), (415, 543, 548, 408), (545, 411, 409, 547), (542, 416, 406, 550), (420, 321, 551, 542), (321, 426, 547, 551), (426, 322, 545, 547), (322, 419, 549, 545), (419, 421, 543, 549), (421, 417, 548, 543), (417, 425, 544, 548), (425, 418, 546, 544), (418, 422, 550, 546), (422, 420, 542, 550), (453, 553, 561, 445), (447, 556, 560, 433), (442, 559, 552, 440), (443, 553, 554, 438), (449, 555, 556, 447), (454, 557, 558, 434), (440, 552, 558, 423), (444, 557, 560, 424), (441, 555, 561, 437), (450, 559, 554, 446)])
me_cube_002.polygons.foreach_set('use_smooth', [True] * 560)
_uv = me_cube_002.uv_layers.new(name='UVMap')
_uv.uv.foreach_set('vector', [0.6779, 0.4865, 0.7148, 0.4882, 0.6858, 0.5507, 0.6639, 0.5506, 0.4287, 0.5125, 0.4228, 0.5887, 0.393, 0.5935, 0.394, 0.5106, 0.3802, 0.6813, 0.3912, 0.7154, 0.383, 0.7203, 0.3704, 0.692, 0.2142, 0.1588, 0.2233, 0.1378, 0.2471, 0.1507, 0.2367, 0.1773, 0.2028, 0.1333, 0.2233, 0.1378, 0.2142, 0.1588, 0.187, 0.1638, 0.2367, 0.1773, 0.2268, 0.2056, 0.2093, 0.1928, 0.2142, 0.1588, 0.1441, 0.197, 0.1855, 0.197, 0.1808, 0.2188, 0.144, 0.2189, 0.627, 0.5439, 0.6228, 0.6047, 0.5964, 0.6171, 0.6046, 0.5412, 0.6639, 0.5506, 0.6572, 0.5943, 0.6228, 0.6047, 0.627, 0.5439, 0.7408, 0.8688, 0.7398, 0.8924, 0.7176, 0.8909, 0.717, 0.8562, 0.1747, 0.1084, 0.1476, 0.1085, 0.1486, 0.08277, 0.1692, 0.07744, 0.4313, 0.4472, 0.3966, 0.4414, 0.3943, 0.3708, 0.4119, 0.3897, 0.4287, 0.5125, 0.394, 0.5106, 0.3966, 0.4414, 0.4313, 0.4472, 0.1721, 0.3949, 0.2186, 0.3924, 0.2095, 0.4601, 0.1646, 0.4609, 0.6759, 0.4245, 0.7038, 0.4206, 0.7148, 0.4882, 0.6779, 0.4865, 0.5709, 0.7967, 0.5859, 0.7721, 0.5848, 0.785, 0.5859, 0.8091, 0.6372, 0.7132, 0.6108, 0.7108, 0.6045, 0.6685, 0.6301, 0.6767, 0.5563, 0.7498, 0.5401, 0.7462, 0.543, 0.7097, 0.5664, 0.7212, 0.8276, 0.838, 0.7563, 0.8562, 0.7474, 0.81, 0.8062, 0.8002, 0.5159, 0.6963, 0.5396, 0.6889, 0.543, 0.7097, 0.5145, 0.7374, 0.6364, 0.4205, 0.6759, 0.4245, 0.6779, 0.4865, 0.6366, 0.4854, 0.6583, 0.7181, 0.6732, 0.7219, 0.6646, 0.7524, 0.6511, 0.7502, 0.7111, 0.7528, 0.7152, 0.7956, 0.7108, 0.7919, 0.707, 0.7541, 0.54, 0.6681, 0.5654, 0.6781, 0.5709, 0.7009, 0.5396, 0.6889, 0.6301, 0.6767, 0.6334, 0.6613, 0.6428, 0.6512, 0.6401, 0.6745, 0.6858, 0.5507, 0.6914, 0.6062, 0.6572, 0.5943, 0.6639, 0.5506, 0.6366, 0.4854, 0.6779, 0.4865, 0.6639, 0.5506, 0.627, 0.5439, 0.1783, 0.3321, 0.177, 0.2667, 0.2001, 0.2748, 0.2028, 0.3306, 0.187, 0.1638, 0.2142, 0.1588, 0.2093, 0.1928, 0.1855, 0.197, 0.4512, 0.639, 0.392, 0.6396, 0.3911, 0.6345, 0.4421, 0.6301, 0.6048, 0.4756, 0.6366, 0.4854, 0.627, 0.5439, 0.6046, 0.5412, 0.4543, 0.6804, 0.3886, 0.6813, 0.392, 0.6396, 0.4512, 0.639, 0.1442, 0.3307, 0.1453, 0.2632, 0.177, 0.2667, 0.1783, 0.3321, 0.2028, 0.1333, 0.146, 0.133, 0.1476, 0.1085, 0.1747, 0.1084, 0.1448, 0.1596, 0.187, 0.1638, 0.1855, 0.197, 0.1441, 0.197, 0.5396, 0.6889, 0.5709, 0.7009, 0.5664, 0.7212, 0.543, 0.7097, 0.8062, 0.8002, 0.8399, 0.7905, 0.8467, 0.852, 0.8276, 0.838, 0.5401, 0.7462, 0.518, 0.7496, 0.5145, 0.7374, 0.543, 0.7097, 0.1855, 0.197, 0.2093, 0.1928, 0.2137, 0.218, 0.1808, 0.2188, 0.1453, 0.2632, 0.144, 0.2189, 0.1808, 0.2188, 0.177, 0.2667, 0.177, 0.2667, 0.1808, 0.2188, 0.2137, 0.218, 0.2001, 0.2748, 0.4119, 0.3897, 0.462, 0.3892, 0.4663, 0.4536, 0.4313, 0.4472, 0.146, 0.133, 0.2028, 0.1333, 0.187, 0.1638, 0.1448, 0.1596, 0.6914, 0.6062, 0.717, 0.6623, 0.677, 0.6343, 0.6572, 0.5943, 0.6909, 0.8709, 0.6878, 0.9269, 0.6651, 0.927, 0.6848, 0.8593, 0.6301, 0.6767, 0.6045, 0.6685, 0.605, 0.6596, 0.6334, 0.6613, 0.6572, 0.5943, 0.677, 0.6343, 0.6334, 0.6613, 0.6228, 0.6047, 0.1646, 0.4609, 0.1424, 0.4511, 0.1411, 0.3894, 0.1721, 0.3949, 0.1783, 0.3321, 0.2028, 0.3306, 0.2186, 0.3924, 0.1721, 0.3949, 0.5145, 0.7374, 0.4982, 0.775, 0.4663, 0.775, 0.4727, 0.7101, 0.5159, 0.6963, 0.5145, 0.7374, 0.4727, 0.7101, 0.4971, 0.6963, 0.6228, 0.6047, 0.6334, 0.6613, 0.605, 0.6596, 0.5964, 0.6171, 0.1721, 0.3949, 0.1411, 0.3894, 0.1442, 0.3307, 0.1783, 0.3321, 0.6511, 0.7502, 0.6646, 0.7524, 0.6694, 0.7722, 0.6496, 0.7658, 0.6496, 0.7658, 0.6312, 0.756, 0.6303, 0.7387, 0.6511, 0.7502, 0.7681, 0.8718, 0.7612, 0.8924, 0.7398, 0.8924, 0.7408, 0.8688, 0.6511, 0.7502, 0.6303, 0.7387, 0.6365, 0.7132, 0.6583, 0.7181, 0.4228, 0.5887, 0.4421, 0.6301, 0.3911, 0.6345, 0.393, 0.5935, 0.7752, 0.6954, 0.8036, 0.6846, 0.8399, 0.7905, 0.8062, 0.8002, 0.4349, 0.2191, 0.459, 0.2207, 0.4609, 0.3304, 0.4261, 0.3289, 0.4261, 0.3289, 0.4609, 0.3304, 0.462, 0.3892, 0.4119, 0.3897, 0.6759, 0.4245, 0.6364, 0.4205, 0.6368, 0.3615, 0.675, 0.3706, 0.1646, 0.4609, 0.2095, 0.4601, 0.2056, 0.5081, 0.161, 0.5073, 0.2386, 0.5128, 0.2056, 0.5081, 0.2095, 0.4601, 0.2421, 0.4591, 0.2269, 0.6364, 0.2044, 0.632, 0.2041, 0.6142, 0.2264, 0.6185, 0.6935, 0.2634, 0.6619, 0.2537, 0.6736, 0.2372, 0.702, 0.2452, 0.161, 0.5073, 0.2056, 0.5081, 0.2041, 0.6142, 0.1732, 0.6131, 0.675, 0.3706, 0.6368, 0.3615, 0.6619, 0.2537, 0.6935, 0.2634, 0.2264, 0.6185, 0.2041, 0.6142, 0.2056, 0.5081, 0.2386, 0.5128, 0.8062, 0.8002, 0.7474, 0.81, 0.7402, 0.7038, 0.7752, 0.6954, 0.1731, 0.6309, 0.2044, 0.632, 0.2052, 0.6503, 0.1711, 0.6492, 0.7597, 0.6586, 0.788, 0.6486, 0.7912, 0.6687, 0.766, 0.6775, 0.7752, 0.6954, 0.7402, 0.7038, 0.7306, 0.6861, 0.766, 0.6775, 0.4347, 0.2014, 0.4591, 0.203, 0.459, 0.2207, 0.4349, 0.2191, 0.766, 0.6775, 0.7912, 0.6687, 0.8036, 0.6846, 0.7752, 0.6954, 0.1732, 0.6131, 0.2041, 0.6142, 0.2044, 0.632, 0.1731, 0.6309, 0.2255, 0.6918, 0.2035, 0.6892, 0.2052, 0.6503, 0.2298, 0.6551, 0.7087, 0.2262, 0.6769, 0.2172, 0.682, 0.1833, 0.7101, 0.1892, 0.702, 0.2452, 0.6736, 0.2372, 0.6769, 0.2172, 0.7087, 0.2262, 0.2298, 0.6551, 0.2052, 0.6503, 0.2044, 0.632, 0.2269, 0.6364, 0.766, 0.6775, 0.7306, 0.6861, 0.7211, 0.668, 0.7597, 0.6586, 0.4347, 0.1811, 0.4613, 0.1828, 0.4591, 0.203, 0.4347, 0.2014, 0.1733, 0.6887, 0.2035, 0.6892, 0.2045, 0.702, 0.1734, 0.7012, 0.7544, 0.6083, 0.7777, 0.6003, 0.7805, 0.616, 0.755, 0.6225, 0.7597, 0.6586, 0.7211, 0.668, 0.717, 0.6285, 0.755, 0.6225, 0.4367, 0.1477, 0.4601, 0.1486, 0.4613, 0.1828, 0.4347, 0.1811, 0.755, 0.6225, 0.7805, 0.616, 0.788, 0.6486, 0.7597, 0.6586, 0.1711, 0.6492, 0.2052, 0.6503, 0.2035, 0.6892, 0.1733, 0.6887, 0.7532, 0.5314, 0.7302, 0.5344, 0.7331, 0.4785, 0.7532, 0.4715, 0.2209, 0.7835, 0.2044, 0.7825, 0.2045, 0.702, 0.227, 0.7058, 0.7101, 0.1892, 0.682, 0.1833, 0.6836, 0.168, 0.71, 0.1753, 0.227, 0.7058, 0.2045, 0.702, 0.2035, 0.6892, 0.2255, 0.6918, 0.755, 0.6225, 0.717, 0.6285, 0.7189, 0.616, 0.7544, 0.6083, 0.437, 0.1318, 0.4613, 0.1332, 0.4601, 0.1486, 0.4367, 0.1477, 0.1832, 0.8383, 0.203, 0.8378, 0.2, 0.8659, 0.1799, 0.8665, 0.4282, 0.7597, 0.4117, 0.765, 0.4121, 0.7426, 0.4287, 0.7423, 0.4437, 0.05886, 0.462, 0.05941, 0.4613, 0.1332, 0.437, 0.1318, 0.7532, 0.5314, 0.7677, 0.5277, 0.7777, 0.6003, 0.7544, 0.6083, 0.1813, 0.7824, 0.2044, 0.7825, 0.203, 0.8378, 0.1832, 0.8383, 0.7031, 0.09769, 0.6858, 0.09396, 0.6833, 0.05443, 0.7042, 0.03236, 0.4282, 0.7597, 0.4435, 0.7966, 0.401, 0.8, 0.4117, 0.765, 0.4435, 0.7966, 0.4322, 0.8135, 0.4125, 0.8095, 0.401, 0.8, 0.7951, 0.4585, 0.791, 0.4658, 0.7701, 0.4881, 0.7532, 0.4715, 0.2133, 0.8795, 0.2, 0.8659, 0.203, 0.8378, 0.2178, 0.8486, 0.7532, 0.4715, 0.7331, 0.4785, 0.7224, 0.4505, 0.7412, 0.4373, 0.7532, 0.4715, 0.7412, 0.4373, 0.7937, 0.4329, 0.7951, 0.4585, 0.7544, 0.6083, 0.7189, 0.616, 0.7302, 0.5344, 0.7532, 0.5314, 0.2178, 0.8486, 0.203, 0.8378, 0.2044, 0.7825, 0.2209, 0.7835, 0.4525, 0.02072, 0.4663, 0.02036, 0.462, 0.05941, 0.4437, 0.05886, 0.433, 0.0, 0.4525, 0.02072, 0.4437, 0.05886, 0.4274, 0.05887, 0.1734, 0.7012, 0.2045, 0.702, 0.2044, 0.7825, 0.1813, 0.7824, 0.71, 0.1753, 0.6836, 0.168, 0.6858, 0.09396, 0.7031, 0.09769, 0.6603, 0.0004102, 0.6646, 0.01762, 0.6199, 0.002953, 0.6199, 0.0004566, 0.4287, 0.7423, 0.4121, 0.7426, 0.4091, 0.6834, 0.4246, 0.6813, 0.9408, 0.8317, 0.9561, 0.8334, 0.9549, 0.8941, 0.9386, 0.8941, 0.7042, 0.03236, 0.6833, 0.05443, 0.6564, 0.03366, 0.6646, 0.01762, 0.4435, 0.7966, 0.4282, 0.7597, 0.4287, 0.7423, 0.4416, 0.742, 0.717, 0.0006306, 0.7042, 0.03236, 0.6646, 0.01762, 0.6603, 0.0004102, 0.9386, 0.8941, 0.9549, 0.8941, 0.9561, 0.923, 0.9397, 0.9181, 0.4021, 0.7428, 0.4121, 0.7426, 0.4117, 0.765, 0.401, 0.8, 0.4662, 0.7637, 0.4658, 0.7833, 0.4517, 0.7835, 0.4542, 0.7641, 0.6199, 0.002953, 0.5994, 0.01157, 0.5995, 0.0, 0.6199, 0.0004566, 0.4658, 0.7833, 0.4662, 0.7969, 0.4543, 0.7969, 0.4517, 0.7835, 0.9223, 0.8396, 0.9408, 0.8317, 0.9386, 0.8941, 0.9258, 0.8936, 0.4416, 0.742, 0.4287, 0.7423, 0.4246, 0.6813, 0.4435, 0.6889, 0.6646, 0.01762, 0.6564, 0.03366, 0.5994, 0.01157, 0.6199, 0.002953, 0.3959, 0.6997, 0.4091, 0.6834, 0.4121, 0.7426, 0.4021, 0.7428, 0.7951, 0.4585, 0.7937, 0.4329, 0.8462, 0.4287, 0.8467, 0.4402, 0.9192, 0.4645, 0.9039, 0.4399, 0.9149, 0.4287, 0.9287, 0.4574, 0.5396, 0.6889, 0.5159, 0.6963, 0.5208, 0.675, 0.54, 0.6681, 0.2268, 0.2056, 0.2185, 0.2262, 0.2137, 0.218, 0.2093, 0.1928, 0.707, 0.7541, 0.7107, 0.7205, 0.7152, 0.7132, 0.7111, 0.7528, 0.2688, 0.3141, 0.247, 0.3203, 0.2422, 0.2884, 0.2626, 0.2828, 0.3904, 0.8328, 0.3797, 0.8281, 0.3754, 0.7882, 0.3872, 0.7955, 0.8727, 0.5451, 0.886, 0.5429, 0.8851, 0.584, 0.8726, 0.5838, 0.2626, 0.2828, 0.2835, 0.2705, 0.2897, 0.3042, 0.2688, 0.3141, 0.9507, 0.691, 0.9427, 0.6903, 0.9364, 0.6586, 0.9437, 0.6579, 0.3673, 0.8284, 0.3516, 0.8216, 0.3482, 0.781, 0.3628, 0.7878, 0.9437, 0.6579, 0.9364, 0.6586, 0.9347, 0.6263, 0.9434, 0.6255, 0.3674, 0.8584, 0.353, 0.8499, 0.3516, 0.8216, 0.3673, 0.8284, 0.8597, 0.613, 0.8487, 0.6143, 0.848, 0.5843, 0.8571, 0.5831, 0.9595, 0.6583, 0.9437, 0.6579, 0.9434, 0.6255, 0.9623, 0.6259, 0.3673, 0.8284, 0.3797, 0.8281, 0.381, 0.8581, 0.3674, 0.8584, 0.8779, 0.6138, 0.8597, 0.613, 0.8571, 0.5831, 0.8726, 0.5838, 0.8726, 0.5838, 0.8571, 0.5831, 0.8559, 0.5475, 0.8727, 0.5451, 0.3628, 0.7878, 0.3754, 0.7882, 0.3797, 0.8281, 0.3673, 0.8284, 0.9671, 0.6951, 0.9507, 0.691, 0.9437, 0.6579, 0.9595, 0.6583, 0.8571, 0.5831, 0.848, 0.5843, 0.8467, 0.5509, 0.8559, 0.5475, 0.3782, 0.9563, 0.3695, 0.956, 0.353, 0.8499, 0.3674, 0.8584, 0.8621, 0.7241, 0.8566, 0.7257, 0.8487, 0.6143, 0.8597, 0.613, 0.9584, 0.5292, 0.9488, 0.5278, 0.9493, 0.5098, 0.9585, 0.5116, 0.3782, 0.9563, 0.3874, 0.9563, 0.3872, 0.974, 0.381, 0.9735, 0.8725, 0.7227, 0.8621, 0.7241, 0.8597, 0.613, 0.8779, 0.6138, 0.2727, 0.4497, 0.2594, 0.4503, 0.2499, 0.3525, 0.2714, 0.3455, 0.2688, 0.3141, 0.2897, 0.3042, 0.292, 0.3343, 0.2714, 0.3455, 0.8726, 0.5838, 0.8851, 0.584, 0.8923, 0.6139, 0.8779, 0.6138, 0.9623, 0.6259, 0.9741, 0.6303, 0.969, 0.6622, 0.9595, 0.6583, 0.2714, 0.3455, 0.2499, 0.3525, 0.247, 0.3203, 0.2688, 0.3141, 0.8652, 0.7636, 0.857, 0.7649, 0.857, 0.7457, 0.8622, 0.7439, 0.9585, 0.5116, 0.9493, 0.5098, 0.9533, 0.4927, 0.9679, 0.4936, 0.9679, 0.4797, 0.9746, 0.4809, 0.9786, 0.4845, 0.977, 0.4862, 0.8796, 0.7616, 0.8652, 0.7636, 0.8622, 0.7439, 0.8724, 0.7419, 0.9349, 0.4912, 0.9419, 0.4955, 0.9443, 0.5091, 0.9334, 0.509, 0.9024, 0.764, 0.9016, 0.7697, 0.8922, 0.7739, 0.8897, 0.7594, 0.9488, 0.5278, 0.9438, 0.5274, 0.9443, 0.5091, 0.9493, 0.5098, 0.2727, 0.4497, 0.2876, 0.4452, 0.2846, 0.465, 0.2736, 0.4688, 0.8725, 0.7227, 0.881, 0.721, 0.8808, 0.7396, 0.8724, 0.7419, 0.3959, 0.959, 0.3874, 0.9563, 0.381, 0.8581, 0.3919, 0.8638, 0.5785, 0.7278, 0.5845, 0.7269, 0.586, 0.7466, 0.5814, 0.7471, 0.8803, 0.7763, 0.8656, 0.7782, 0.8652, 0.7636, 0.8796, 0.7616, 0.934, 0.477, 0.9386, 0.4781, 0.9419, 0.4955, 0.9349, 0.4912, 0.9585, 0.5116, 0.9679, 0.4936, 0.9788, 0.4915, 0.9771, 0.4994, 0.8796, 0.7616, 0.8897, 0.7594, 0.8922, 0.7739, 0.8803, 0.7763, 0.264, 0.4868, 0.28, 0.4841, 0.278, 0.4987, 0.2661, 0.501, 0.9028, 0.7782, 0.8922, 0.7739, 0.9016, 0.7697, 0.9056, 0.7737, 0.9493, 0.5098, 0.9443, 0.5091, 0.9419, 0.4955, 0.9533, 0.4927, 0.2736, 0.4688, 0.2846, 0.465, 0.28, 0.4841, 0.264, 0.4868, 0.8724, 0.7419, 0.8808, 0.7396, 0.8897, 0.7594, 0.8796, 0.7616, 0.9693, 0.4546, 0.9747, 0.4592, 0.9746, 0.4809, 0.9679, 0.4797, 0.885, 0.801, 0.8944, 0.7964, 0.8966, 0.8189, 0.8903, 0.8259, 0.2679, 0.5224, 0.2765, 0.5199, 0.2753, 0.5411, 0.2696, 0.5437, 0.9554, 0.4533, 0.9423, 0.4567, 0.9461, 0.4353, 0.9585, 0.4287, 0.9036, 0.7997, 0.8944, 0.7964, 0.8922, 0.7739, 0.9028, 0.7782, 0.8735, 0.8023, 0.864, 0.801, 0.858, 0.7796, 0.8656, 0.7782, 0.9679, 0.4936, 0.9533, 0.4927, 0.9523, 0.4778, 0.9679, 0.4797, 0.8656, 0.7782, 0.858, 0.7796, 0.857, 0.7649, 0.8652, 0.7636, 0.5888, 0.7444, 0.586, 0.7466, 0.5845, 0.7269, 0.5902, 0.7235, 0.9533, 0.4927, 0.9419, 0.4955, 0.9386, 0.4781, 0.9523, 0.4778, 0.4554, 0.8092, 0.4623, 0.8091, 0.4623, 0.8225, 0.4581, 0.826, 0.4544, 0.7983, 0.4604, 0.7969, 0.4623, 0.8091, 0.4554, 0.8092, 0.5902, 0.8295, 0.5941, 0.8282, 0.5963, 0.837, 0.5907, 0.8396, 0.8966, 0.8189, 0.9044, 0.8212, 0.8966, 0.83, 0.8903, 0.8259, 0.8903, 0.8259, 0.8966, 0.83, 0.8853, 0.8317, 0.8821, 0.8265, 0.4517, 0.8124, 0.4554, 0.8092, 0.4581, 0.826, 0.4525, 0.8251, 0.9375, 0.4552, 0.9423, 0.4567, 0.9386, 0.4781, 0.934, 0.477, 0.885, 0.801, 0.8735, 0.8023, 0.8656, 0.7782, 0.8803, 0.7763, 0.591, 0.8085, 0.5952, 0.8071, 0.5941, 0.8282, 0.5902, 0.8295, 0.9693, 0.4546, 0.9554, 0.4533, 0.9585, 0.4287, 0.9707, 0.4295, 0.9788, 0.4915, 0.977, 0.4862, 0.9973, 0.4763, 0.9993, 0.4775, 0.8579, 0.423, 0.8554, 0.4205, 0.8573, 0.4005, 0.8579, 0.4012, 0.5902, 0.7704, 0.5885, 0.7721, 0.586, 0.7466, 0.5888, 0.7444, 0.8551, 0.4005, 0.8573, 0.4005, 0.8554, 0.4205, 0.8526, 0.4199, 0.5814, 0.7471, 0.586, 0.7466, 0.5885, 0.7721, 0.5866, 0.7721, 0.9024, 0.764, 0.9013, 0.7573, 0.927, 0.7753, 0.9258, 0.7785, 0.8897, 0.7594, 0.8808, 0.7396, 0.9013, 0.7573, 0.9024, 0.764, 0.5814, 0.7471, 0.5782, 0.7444, 0.5709, 0.7231, 0.5785, 0.7278, 0.5907, 0.7826, 0.5935, 0.7813, 0.5963, 0.786, 0.5917, 0.7875, 0.9679, 0.4936, 0.9679, 0.4797, 0.977, 0.4862, 0.9788, 0.4915, 0.7131, 0.7956, 0.715, 0.7962, 0.7143, 0.8001, 0.7124, 0.8, 0.7167, 0.8001, 0.7143, 0.8001, 0.715, 0.7962, 0.7168, 0.7976, 0.7124, 0.8, 0.7143, 0.8001, 0.7157, 0.8035, 0.7135, 0.8038, 0.7168, 0.8017, 0.7157, 0.8035, 0.7143, 0.8001, 0.7167, 0.8001, 0.9277, 0.7794, 0.9258, 0.7785, 0.927, 0.7753, 0.9287, 0.775, 0.9245, 0.7824, 0.9234, 0.7802, 0.9258, 0.7785, 0.9277, 0.7794, 0.8526, 0.4199, 0.8474, 0.4232, 0.8517, 0.4011, 0.8551, 0.4005, 0.9771, 0.4994, 0.9788, 0.4915, 0.9993, 0.4775, 1.0, 0.4798, 0.9258, 0.7785, 0.9234, 0.7802, 0.9016, 0.7697, 0.9024, 0.764, 0.9287, 0.775, 0.927, 0.7753, 0.9013, 0.7573, 0.9051, 0.7558, 0.6511, 0.7979, 0.6255, 0.7936, 0.6312, 0.756, 0.6496, 0.7658, 0.6019, 0.7418, 0.6312, 0.756, 0.6255, 0.7936, 0.5964, 0.7856, 0.1692, 0.07744, 0.1486, 0.08277, 0.1475, 0.05744, 0.1783, 0.05812, 0.9672, 0.3809, 0.943, 0.3823, 0.9378, 0.3369, 0.9554, 0.3379, 0.9554, 0.3379, 0.9378, 0.3369, 0.9365, 0.3284, 0.9478, 0.3289, 0.6019, 0.7418, 0.6064, 0.7327, 0.6303, 0.7387, 0.6312, 0.756, 0.7778, 0.891, 0.7681, 0.8786, 0.7914, 0.8786, 0.801, 0.901, 0.6445, 0.8301, 0.6261, 0.8241, 0.6255, 0.7936, 0.6511, 0.7979, 0.6568, 0.9171, 0.6233, 0.9234, 0.6266, 0.9103, 0.6493, 0.9052, 0.599, 0.8232, 0.6261, 0.8241, 0.6271, 0.8418, 0.6115, 0.8386, 0.6496, 0.7658, 0.6694, 0.7722, 0.6732, 0.7928, 0.6511, 0.7979, 0.1783, 0.05812, 0.1475, 0.05744, 0.1471, 0.03684, 0.1783, 0.03763, 0.6519, 0.8948, 0.6493, 0.9052, 0.6266, 0.9103, 0.6328, 0.8856, 0.6545, 0.8844, 0.6519, 0.8948, 0.6328, 0.8856, 0.6373, 0.8679, 0.6545, 0.8844, 0.6373, 0.8679, 0.6395, 0.8591, 0.6583, 0.8693, 0.9672, 0.4176, 0.9454, 0.4237, 0.943, 0.3823, 0.9672, 0.3809, 0.6651, 0.8996, 0.6568, 0.9171, 0.6493, 0.9052, 0.6519, 0.8948, 0.6383, 0.8414, 0.6271, 0.8418, 0.6261, 0.8241, 0.6445, 0.8301, 0.1783, 0.03763, 0.1471, 0.03684, 0.1485, 0.0004659, 0.1808, 0.0003433, 0.5964, 0.7856, 0.6255, 0.7936, 0.6261, 0.8241, 0.599, 0.8232, 0.6583, 0.8693, 0.6395, 0.8591, 0.6438, 0.8418, 0.6651, 0.8553, 0.6511, 0.7979, 0.6732, 0.7928, 0.6633, 0.8299, 0.6445, 0.8301, 0.9707, 0.4295, 0.9748, 0.4375, 0.9747, 0.4592, 0.9693, 0.4546, 0.8803, 0.7763, 0.8922, 0.7739, 0.8944, 0.7964, 0.885, 0.801, 0.2661, 0.501, 0.278, 0.4987, 0.2765, 0.5199, 0.2679, 0.5224, 0.9523, 0.4778, 0.9386, 0.4781, 0.9423, 0.4567, 0.9554, 0.4533, 0.9044, 0.8212, 0.8966, 0.8189, 0.8944, 0.7964, 0.9036, 0.7997, 0.8821, 0.8265, 0.8699, 0.8225, 0.864, 0.801, 0.8735, 0.8023, 0.941, 0.4335, 0.9461, 0.4353, 0.9423, 0.4567, 0.9375, 0.4552, 0.8903, 0.8259, 0.8821, 0.8265, 0.8735, 0.8023, 0.885, 0.801, 0.5917, 0.7875, 0.5963, 0.786, 0.5952, 0.8071, 0.591, 0.8085, 0.9679, 0.4797, 0.9523, 0.4778, 0.9554, 0.4533, 0.9693, 0.4546, 0.9044, 0.5183, 0.8896, 0.5079, 0.9039, 0.4399, 0.9192, 0.4645, 0.2367, 0.1773, 0.2471, 0.1507, 0.2724, 0.2211, 0.258, 0.2314, 0.9622, 0.731, 0.9291, 0.7546, 0.9287, 0.7296, 0.9589, 0.7145, 0.383, 0.7203, 0.3959, 0.7417, 0.3901, 0.7673, 0.3765, 0.7603, 0.873, 0.5069, 0.8531, 0.5022, 0.8612, 0.4332, 0.8844, 0.4347, 0.2435, 0.2427, 0.2326, 0.2505, 0.2185, 0.2262, 0.2268, 0.2056, 0.3704, 0.692, 0.383, 0.7203, 0.3765, 0.7603, 0.3611, 0.7504, 0.8844, 0.4347, 0.9039, 0.4399, 0.8896, 0.5079, 0.873, 0.5069, 0.258, 0.2314, 0.2435, 0.2427, 0.2268, 0.2056, 0.2367, 0.1773, 0.9589, 0.7145, 0.989, 0.7187, 1.0, 0.7418, 0.9622, 0.731, 0.9507, 0.691, 0.9589, 0.7145, 0.9287, 0.7296, 0.9427, 0.6903, 0.2422, 0.2884, 0.2326, 0.2505, 0.2435, 0.2427, 0.2626, 0.2828, 0.2626, 0.2828, 0.2435, 0.2427, 0.258, 0.2314, 0.2835, 0.2705, 0.2835, 0.2705, 0.258, 0.2314, 0.2724, 0.2211, 0.2875, 0.2669, 0.8559, 0.5475, 0.8531, 0.5022, 0.873, 0.5069, 0.8727, 0.5451, 0.8727, 0.5451, 0.873, 0.5069, 0.8896, 0.5079, 0.886, 0.5429, 0.886, 0.5429, 0.8896, 0.5079, 0.9044, 0.5183, 0.895, 0.5542, 0.3628, 0.7878, 0.3611, 0.7504, 0.3765, 0.7603, 0.3754, 0.7882, 0.3754, 0.7882, 0.3765, 0.7603, 0.3901, 0.7673, 0.3872, 0.7955, 0.9671, 0.6951, 0.989, 0.7187, 0.9589, 0.7145, 0.9507, 0.691, 0.381, 0.9735, 0.3746, 0.9737, 0.3695, 0.956, 0.3782, 0.9563, 0.8622, 0.7439, 0.857, 0.7457, 0.8566, 0.7257, 0.8621, 0.7241, 0.9623, 0.6259, 0.9434, 0.6255, 0.9488, 0.5278, 0.9584, 0.5292, 0.3674, 0.8584, 0.381, 0.8581, 0.3874, 0.9563, 0.3782, 0.9563, 0.8724, 0.7419, 0.8622, 0.7439, 0.8621, 0.7241, 0.8725, 0.7227, 0.2736, 0.4688, 0.2644, 0.4682, 0.2594, 0.4503, 0.2727, 0.4497, 0.9434, 0.6255, 0.9347, 0.6263, 0.9438, 0.5274, 0.9488, 0.5278, 0.2714, 0.3455, 0.292, 0.3343, 0.2876, 0.4452, 0.2727, 0.4497, 0.8779, 0.6138, 0.8923, 0.6139, 0.881, 0.721, 0.8725, 0.7227, 0.3941, 0.9764, 0.3872, 0.974, 0.3874, 0.9563, 0.3959, 0.959, 0.5197, 0.1778, 0.511, 0.1149, 0.5365, 0.1133, 0.5613, 0.1739, 0.3569, 0.5116, 0.394, 0.5106, 0.393, 0.5935, 0.3605, 0.588, 0.3296, 0.9753, 0.318, 0.9643, 0.3328, 0.9363, 0.3435, 0.9416, 0.07641, 0.158, 0.05474, 0.1763, 0.04655, 0.1495, 0.06976, 0.1369, 0.09136, 0.1327, 0.1017, 0.1633, 0.07641, 0.158, 0.06976, 0.1369, 0.05474, 0.1763, 0.07641, 0.158, 0.07938, 0.1921, 0.06306, 0.2047, 0.1441, 0.197, 0.144, 0.2189, 0.1063, 0.2184, 0.1019, 0.1965, 0.3335, 0.5115, 0.3569, 0.5116, 0.3605, 0.588, 0.336, 0.5725, 0.511, 0.1149, 0.4783, 0.1238, 0.4725, 0.06347, 0.5029, 0.07165, 0.7408, 0.9191, 0.717, 0.9305, 0.7176, 0.8909, 0.7398, 0.8924, 0.1224, 0.1082, 0.1295, 0.07722, 0.1486, 0.08277, 0.1476, 0.1085, 0.3583, 0.4464, 0.3767, 0.3893, 0.3943, 0.3708, 0.3966, 0.4414, 0.3569, 0.5116, 0.3583, 0.4464, 0.3966, 0.4414, 0.394, 0.5106, 0.1099, 0.3945, 0.1195, 0.4606, 0.07662, 0.4593, 0.06717, 0.3916, 0.5182, 0.2398, 0.5197, 0.1778, 0.5613, 0.1739, 0.5573, 0.242, 0.6924, 0.8428, 0.7103, 0.8418, 0.6982, 0.8599, 0.6909, 0.8709, 0.5954, 0.6681, 0.5911, 0.7049, 0.5709, 0.7141, 0.5746, 0.6716, 0.5563, 0.8003, 0.5664, 0.8288, 0.543, 0.8403, 0.5401, 0.8039, 0.8235, 0.01912, 0.7998, 0.0566, 0.7473, 0.04605, 0.7586, 0.0, 0.5159, 0.8538, 0.5145, 0.8126, 0.543, 0.8403, 0.5396, 0.8612, 0.4889, 0.2463, 0.4835, 0.1816, 0.5197, 0.1778, 0.5182, 0.2398, 0.8754, 0.8333, 0.8757, 0.866, 0.8591, 0.8655, 0.8587, 0.8345, 0.4476, 0.773, 0.4435, 0.7718, 0.4473, 0.7339, 0.4517, 0.7303, 0.54, 0.8819, 0.5396, 0.8612, 0.5709, 0.8492, 0.5654, 0.8719, 0.3435, 0.9416, 0.3328, 0.9363, 0.345, 0.9148, 0.3482, 0.9266, 0.5365, 0.1133, 0.511, 0.1149, 0.5029, 0.07165, 0.5403, 0.05771, 0.4835, 0.1816, 0.4783, 0.1238, 0.511, 0.1149, 0.5197, 0.1778, 0.1102, 0.3317, 0.08948, 0.33, 0.09217, 0.2742, 0.113, 0.2663, 0.1017, 0.1633, 0.1019, 0.1965, 0.07938, 0.1921, 0.07641, 0.158, 0.3282, 0.6376, 0.3372, 0.6288, 0.3911, 0.6345, 0.392, 0.6396, 0.3583, 0.4464, 0.3569, 0.5116, 0.3335, 0.5115, 0.3151, 0.4519, 0.321, 0.6788, 0.3282, 0.6376, 0.392, 0.6396, 0.3886, 0.6813, 0.1442, 0.3307, 0.1102, 0.3317, 0.113, 0.2663, 0.1453, 0.2632, 0.09136, 0.1327, 0.1224, 0.1082, 0.1476, 0.1085, 0.146, 0.133, 0.1448, 0.1596, 0.1441, 0.197, 0.1019, 0.1965, 0.1017, 0.1633, 0.5396, 0.8612, 0.543, 0.8403, 0.5664, 0.8288, 0.5709, 0.8492, 0.7998, 0.0566, 0.8235, 0.01912, 0.8474, 0.005394, 0.8433, 0.06682, 0.5401, 0.8039, 0.543, 0.8403, 0.5145, 0.8126, 0.518, 0.8004, 0.1019, 0.1965, 0.1063, 0.2184, 0.0753, 0.2172, 0.07938, 0.1921, 0.1453, 0.2632, 0.113, 0.2663, 0.1063, 0.2184, 0.144, 0.2189, 0.113, 0.2663, 0.09217, 0.2742, 0.0753, 0.2172, 0.1063, 0.2184, 0.3767, 0.3893, 0.3583, 0.4464, 0.3151, 0.4519, 0.3231, 0.3876, 0.146, 0.133, 0.1448, 0.1596, 0.1017, 0.1633, 0.09136, 0.1327, 0.5403, 0.05771, 0.5029, 0.07165, 0.5164, 0.03045, 0.5571, 0.0, 0.6909, 0.8709, 0.6982, 0.8599, 0.7103, 0.9293, 0.6878, 0.9269, 0.5911, 0.7049, 0.5954, 0.7202, 0.575, 0.7231, 0.5709, 0.7141, 0.5029, 0.07165, 0.4725, 0.06347, 0.4724, 0.006235, 0.5164, 0.03045, 0.1195, 0.4606, 0.1099, 0.3945, 0.1411, 0.3894, 0.1424, 0.4511, 0.1102, 0.3317, 0.1099, 0.3945, 0.06717, 0.3916, 0.08948, 0.33, 0.5145, 0.8126, 0.4727, 0.8399, 0.4663, 0.775, 0.4982, 0.775, 0.5159, 0.8538, 0.4971, 0.8538, 0.4727, 0.8399, 0.5145, 0.8126, 0.336, 0.5725, 0.3605, 0.588, 0.3372, 0.6288, 0.313, 0.6272, 0.1099, 0.3945, 0.1102, 0.3317, 0.1442, 0.3307, 0.1411, 0.3894, 0.8757, 0.866, 0.8762, 0.8818, 0.8541, 0.8848, 0.8591, 0.8655, 0.8762, 0.8818, 0.8757, 0.866, 0.8965, 0.8576, 0.8951, 0.8748, 0.7681, 0.916, 0.7408, 0.9191, 0.7398, 0.8924, 0.7612, 0.8924, 0.8757, 0.866, 0.8754, 0.8333, 0.8964, 0.8317, 0.8965, 0.8576, 0.3605, 0.588, 0.393, 0.5935, 0.3911, 0.6345, 0.3372, 0.6288, 0.7722, 0.1611, 0.7998, 0.0566, 0.8433, 0.06682, 0.8074, 0.1722, 0.3545, 0.2182, 0.3659, 0.3282, 0.3274, 0.3289, 0.3279, 0.2192, 0.3659, 0.3282, 0.3767, 0.3893, 0.3231, 0.3876, 0.3274, 0.3289, 0.292, 0.3869, 0.2966, 0.3334, 0.3274, 0.3289, 0.3231, 0.3876, 0.1195, 0.4606, 0.1206, 0.5071, 0.07808, 0.5074, 0.07662, 0.4593, 0.5211, 0.2936, 0.5182, 0.2398, 0.5573, 0.242, 0.5672, 0.29, 0.5571, 0.4171, 0.5484, 0.3994, 0.5749, 0.3959, 0.5839, 0.4135, 0.5484, 0.3994, 0.5571, 0.4171, 0.5361, 0.4269, 0.5241, 0.4111, 0.1206, 0.5071, 0.1063, 0.6128, 0.07682, 0.6135, 0.07808, 0.5074, 0.5211, 0.2936, 0.5484, 0.3994, 0.5241, 0.4111, 0.4932, 0.3052, 0.5484, 0.3994, 0.5211, 0.2936, 0.5672, 0.29, 0.5749, 0.3959, 0.7998, 0.0566, 0.7722, 0.1611, 0.7416, 0.1521, 0.7473, 0.04605, 0.1043, 0.6306, 0.1041, 0.6488, 0.07158, 0.6496, 0.07446, 0.6313, 0.7551, 0.1976, 0.7628, 0.1788, 0.7948, 0.188, 0.7909, 0.208, 0.7722, 0.1611, 0.7628, 0.1788, 0.7318, 0.1697, 0.7416, 0.1521, 0.3522, 0.2005, 0.3545, 0.2182, 0.3279, 0.2192, 0.3253, 0.2015, 0.7628, 0.1788, 0.7722, 0.1611, 0.8074, 0.1722, 0.7948, 0.188, 0.1063, 0.6128, 0.1043, 0.6306, 0.07446, 0.6313, 0.07682, 0.6135, 0.568, 0.4724, 0.5633, 0.4356, 0.5926, 0.4317, 0.5964, 0.4705, 0.5633, 0.4356, 0.568, 0.4724, 0.5469, 0.4802, 0.5395, 0.4467, 0.5571, 0.4171, 0.5633, 0.4356, 0.5395, 0.4467, 0.5361, 0.4269, 0.5633, 0.4356, 0.5571, 0.4171, 0.5839, 0.4135, 0.5926, 0.4317, 0.7628, 0.1788, 0.7551, 0.1976, 0.7213, 0.1877, 0.7318, 0.1697, 0.3528, 0.1801, 0.3522, 0.2005, 0.3253, 0.2015, 0.3234, 0.1812, 0.1007, 0.6883, 0.101, 0.7008, 0.07123, 0.7013, 0.07209, 0.6885, 0.7496, 0.2478, 0.7509, 0.2336, 0.783, 0.2405, 0.7797, 0.2561, 0.7551, 0.1976, 0.7509, 0.2336, 0.717, 0.2272, 0.7213, 0.1877, 0.3511, 0.1467, 0.3528, 0.1801, 0.3234, 0.1812, 0.325, 0.147, 0.7509, 0.2336, 0.7551, 0.1976, 0.7909, 0.208, 0.783, 0.2405, 0.1041, 0.6488, 0.1007, 0.6883, 0.07209, 0.6885, 0.07158, 0.6496, 0.7497, 0.3247, 0.749, 0.3846, 0.7318, 0.3774, 0.7299, 0.3214, 0.5673, 0.5642, 0.568, 0.4863, 0.5948, 0.4833, 0.5848, 0.5638, 0.3038, 0.1496, 0.3027, 0.1358, 0.3242, 0.1316, 0.325, 0.147, 0.568, 0.4863, 0.568, 0.4724, 0.5964, 0.4705, 0.5948, 0.4833, 0.7509, 0.2336, 0.7496, 0.2478, 0.7185, 0.2397, 0.717, 0.2272, 0.3511, 0.1308, 0.3511, 0.1467, 0.325, 0.147, 0.3242, 0.1316, 0.09273, 0.8378, 0.09349, 0.866, 0.07361, 0.8652, 0.07315, 0.8371, 0.4149, 0.892, 0.4135, 0.8746, 0.4301, 0.8742, 0.4316, 0.8965, 0.3472, 0.05772, 0.3511, 0.1308, 0.3242, 0.1316, 0.3273, 0.05782, 0.7497, 0.3247, 0.7496, 0.2478, 0.7797, 0.2561, 0.7694, 0.3286, 0.09457, 0.782, 0.09273, 0.8378, 0.07315, 0.8371, 0.07239, 0.7818, 0.5673, 0.5642, 0.5725, 0.6293, 0.5538, 0.6086, 0.5553, 0.569, 0.4149, 0.892, 0.4316, 0.8965, 0.444, 0.931, 0.4014, 0.9295, 0.1036, 0.8795, 0.06134, 0.8787, 0.07361, 0.8652, 0.09349, 0.866, 0.7937, 0.3981, 0.749, 0.3846, 0.7731, 0.3683, 0.7945, 0.3909, 0.5879, 0.6601, 0.5725, 0.6293, 0.585, 0.6191, 0.5964, 0.6472, 0.749, 0.3846, 0.7345, 0.4186, 0.7194, 0.4052, 0.7318, 0.3774, 0.749, 0.3846, 0.7937, 0.3981, 0.7912, 0.4238, 0.7345, 0.4186, 0.7496, 0.2478, 0.7497, 0.3247, 0.7299, 0.3214, 0.7185, 0.2397, 0.5725, 0.6293, 0.5673, 0.5642, 0.5848, 0.5638, 0.585, 0.6191, 0.3426, 0.01943, 0.3472, 0.05772, 0.3273, 0.05782, 0.3264, 0.01871, 0.749, 0.3846, 0.7497, 0.3247, 0.7694, 0.3286, 0.7731, 0.3683, 0.101, 0.7008, 0.09457, 0.782, 0.07239, 0.7818, 0.07123, 0.7013, 0.3027, 0.1358, 0.3117, 0.05944, 0.3273, 0.05782, 0.3242, 0.1316, 0.5285, 0.6639, 0.4833, 0.6664, 0.4832, 0.6639, 0.5318, 0.6465, 0.4135, 0.8746, 0.4144, 0.8135, 0.43, 0.8149, 0.4301, 0.8742, 0.6917, 0.8045, 0.6895, 0.7421, 0.7058, 0.7421, 0.707, 0.8028, 0.5725, 0.6293, 0.5318, 0.6465, 0.5265, 0.631, 0.5538, 0.6086, 0.4014, 0.9295, 0.4006, 0.875, 0.4135, 0.8746, 0.4149, 0.892, 0.5879, 0.6601, 0.5285, 0.6639, 0.5318, 0.6465, 0.5725, 0.6293, 0.6895, 0.7421, 0.6906, 0.7181, 0.707, 0.7132, 0.7058, 0.7421, 0.4401, 0.8739, 0.444, 0.931, 0.4316, 0.8965, 0.4301, 0.8742, 0.4662, 0.7637, 0.4542, 0.7629, 0.4517, 0.7449, 0.4658, 0.7455, 0.4832, 0.6639, 0.4833, 0.6664, 0.467, 0.6681, 0.4663, 0.6566, 0.4658, 0.7455, 0.4517, 0.7449, 0.4543, 0.7303, 0.4662, 0.7306, 0.6732, 0.7965, 0.6767, 0.7426, 0.6895, 0.7421, 0.6917, 0.8045, 0.4006, 0.875, 0.3959, 0.822, 0.4144, 0.8135, 0.4135, 0.8746, 0.5318, 0.6465, 0.4832, 0.6639, 0.4663, 0.6566, 0.5265, 0.631, 0.444, 0.8305, 0.4401, 0.8739, 0.4301, 0.8742, 0.43, 0.8149, 0.7937, 0.3981, 0.8474, 0.4172, 0.8462, 0.4287, 0.7912, 0.4238, 0.318, 0.9643, 0.3296, 0.9753, 0.3219, 1.0, 0.3021, 0.9832, 0.5396, 0.8612, 0.54, 0.8819, 0.5208, 0.8751, 0.5159, 0.8538, 0.06306, 0.2047, 0.07938, 0.1921, 0.0753, 0.2172, 0.0709, 0.2253, 0.4435, 0.7718, 0.4476, 0.773, 0.4517, 0.8127, 0.4472, 0.8053, 0.02195, 0.3127, 0.0284, 0.2815, 0.0509, 0.2874, 0.04513, 0.3192, 0.9531, 0.2294, 0.944, 0.2658, 0.9314, 0.2717, 0.9402, 0.2324, 0.8877, 0.2862, 0.8854, 0.2474, 0.8957, 0.2462, 0.8994, 0.2871, 0.0284, 0.2815, 0.02195, 0.3127, 0.002184, 0.3026, 0.008099, 0.269, 0.9625, 0.2629, 0.9703, 0.2301, 0.977, 0.2312, 0.9701, 0.2626, 0.3147, 0.8281, 0.3092, 0.8685, 0.292, 0.875, 0.2975, 0.8348, 0.9703, 0.2301, 0.9722, 0.1978, 0.9801, 0.199, 0.977, 0.2312, 0.3189, 0.7988, 0.3147, 0.8281, 0.2975, 0.8348, 0.3029, 0.8072, 0.8715, 0.2196, 0.8711, 0.2497, 0.8611, 0.2495, 0.8598, 0.2194, 0.9531, 0.2294, 0.9519, 0.1969, 0.9722, 0.1978, 0.9703, 0.2301, 0.3147, 0.8281, 0.3189, 0.7988, 0.3315, 0.7989, 0.3264, 0.8282, 0.8885, 0.2169, 0.8854, 0.2474, 0.8711, 0.2497, 0.8715, 0.2196, 0.8854, 0.2474, 0.8877, 0.2862, 0.8714, 0.2855, 0.8711, 0.2497, 0.3092, 0.8685, 0.3147, 0.8281, 0.3264, 0.8282, 0.3213, 0.868, 0.944, 0.2658, 0.9531, 0.2294, 0.9703, 0.2301, 0.9625, 0.2629, 0.8711, 0.2497, 0.8714, 0.2855, 0.8609, 0.2832, 0.8611, 0.2495, 0.3324, 0.7015, 0.3189, 0.7988, 0.3029, 0.8072, 0.3219, 0.7016, 0.8615, 0.1088, 0.8715, 0.2196, 0.8598, 0.2194, 0.8549, 0.108, 0.9594, 0.1003, 0.959, 0.08259, 0.9699, 0.08149, 0.9708, 0.09964, 0.3324, 0.7015, 0.3358, 0.6844, 0.3419, 0.6838, 0.3413, 0.7014, 0.872, 0.1091, 0.8885, 0.2169, 0.8715, 0.2196, 0.8615, 0.1088, 0.02015, 0.4483, 0.01912, 0.3441, 0.04207, 0.3514, 0.03502, 0.449, 0.02195, 0.3127, 0.01912, 0.3441, 0.0, 0.3326, 0.002184, 0.3026, 0.8854, 0.2474, 0.8885, 0.2169, 0.9006, 0.2155, 0.8957, 0.2462, 0.9519, 0.1969, 0.9531, 0.2294, 0.9402, 0.2324, 0.9367, 0.2002, 0.01912, 0.3441, 0.02195, 0.3127, 0.04513, 0.3192, 0.04207, 0.3514, 0.8575, 0.06948, 0.8584, 0.0892, 0.8521, 0.08813, 0.8486, 0.06915, 0.959, 0.08259, 0.9518, 0.06419, 0.9677, 0.06427, 0.9699, 0.08149, 0.9525, 0.05028, 0.942, 0.05613, 0.9395, 0.05421, 0.9447, 0.05094, 0.8732, 0.06984, 0.8689, 0.09009, 0.8584, 0.0892, 0.8575, 0.06948, 0.02895, 0.4855, 0.01941, 0.4674, 0.03038, 0.4669, 0.03089, 0.4807, 0.8947, 0.06512, 0.8836, 0.07095, 0.8826, 0.05645, 0.8919, 0.05968, 0.9708, 0.09964, 0.9699, 0.08149, 0.9749, 0.08109, 0.9758, 0.09952, 0.02015, 0.4483, 0.01941, 0.4674, 0.00824, 0.4635, 0.005381, 0.4436, 0.872, 0.1091, 0.8689, 0.09009, 0.877, 0.09159, 0.8799, 0.11, 0.9594, 0.1003, 0.9519, 0.1969, 0.9367, 0.2002, 0.9519, 0.1023, 0.4512, 0.7255, 0.4541, 0.7063, 0.4586, 0.7068, 0.4572, 0.7265, 0.8722, 0.05518, 0.8732, 0.06984, 0.8575, 0.06948, 0.857, 0.05491, 0.9868, 0.04956, 0.9856, 0.06376, 0.9788, 0.06774, 0.9828, 0.05055, 0.959, 0.08259, 0.9403, 0.06919, 0.9397, 0.06123, 0.9518, 0.06419, 0.8732, 0.06984, 0.8722, 0.05518, 0.8826, 0.05645, 0.8836, 0.07095, 0.02895, 0.4855, 0.02673, 0.4997, 0.01461, 0.4972, 0.01261, 0.4826, 0.8901, 0.05137, 0.8936, 0.05549, 0.8919, 0.05968, 0.8826, 0.05645, 0.9699, 0.08149, 0.9677, 0.06427, 0.9788, 0.06774, 0.9749, 0.08109, 0.01941, 0.4674, 0.02895, 0.4855, 0.01261, 0.4826, 0.00824, 0.4635, 0.8689, 0.09009, 0.8732, 0.06984, 0.8836, 0.07095, 0.877, 0.09159, 0.9529, 0.02514, 0.9525, 0.05028, 0.9447, 0.05094, 0.9462, 0.02929, 0.8738, 0.03013, 0.8748, 0.005004, 0.881, 0.0114, 0.8818, 0.03393, 0.02583, 0.521, 0.02493, 0.5424, 0.01944, 0.5396, 0.0172, 0.5184, 0.9674, 0.02469, 0.9665, 6.8e-05, 0.9787, 0.007386, 0.9808, 0.02897, 0.8888, 0.02987, 0.8901, 0.05137, 0.8826, 0.05645, 0.8818, 0.03393, 0.8617, 0.03017, 0.857, 0.05491, 0.8474, 0.05451, 0.8504, 0.03261, 0.9518, 0.06419, 0.9525, 0.05028, 0.9682, 0.04931, 0.9677, 0.06427, 0.857, 0.05491, 0.8575, 0.06948, 0.8486, 0.06915, 0.8474, 0.05451, 0.4615, 0.709, 0.4628, 0.7299, 0.4572, 0.7265, 0.4586, 0.7068, 0.9677, 0.06427, 0.9682, 0.04931, 0.9828, 0.05055, 0.9788, 0.06774, 0.6768, 0.8213, 0.6795, 0.8045, 0.6838, 0.808, 0.6838, 0.8214, 0.6758, 0.8322, 0.6768, 0.8213, 0.6838, 0.8214, 0.6818, 0.8335, 0.5949, 0.7712, 0.5964, 0.7813, 0.5902, 0.7789, 0.5916, 0.77, 0.881, 0.0114, 0.8748, 0.005004, 0.879, 0.0003877, 0.8875, 0.008377, 0.8748, 0.005004, 0.8658, 0.005348, 0.8672, 0.0, 0.879, 0.0003877, 0.6732, 0.8181, 0.6739, 0.8053, 0.6795, 0.8045, 0.6768, 0.8213, 0.9846, 0.02765, 0.9868, 0.04956, 0.9828, 0.05055, 0.9808, 0.02897, 0.8738, 0.03013, 0.8722, 0.05518, 0.857, 0.05491, 0.8617, 0.03017, 0.5955, 0.7503, 0.5949, 0.7712, 0.5916, 0.77, 0.5918, 0.7489, 0.9529, 0.02514, 0.9532, 0.0, 0.9665, 6.8e-05, 0.9674, 0.02469, 0.9397, 0.06123, 0.9198, 0.04605, 0.9219, 0.04502, 0.942, 0.05613, 0.6943, 0.8046, 0.6943, 0.8264, 0.6937, 0.8271, 0.6918, 0.8072, 0.4628, 0.683, 0.4615, 0.709, 0.4586, 0.7068, 0.4612, 0.6813, 0.6915, 0.8271, 0.689, 0.8077, 0.6918, 0.8072, 0.6937, 0.8271, 0.4541, 0.7063, 0.4592, 0.6813, 0.4612, 0.6813, 0.4586, 0.7068, 0.8947, 0.06512, 0.9139, 0.04855, 0.9154, 0.05157, 0.8934, 0.07202, 0.8836, 0.07095, 0.8947, 0.06512, 0.8934, 0.07202, 0.877, 0.09159, 0.4541, 0.7063, 0.4512, 0.7255, 0.4435, 0.7303, 0.4509, 0.709, 0.5964, 0.7244, 0.596, 0.7293, 0.592, 0.7278, 0.5936, 0.7231, 0.9518, 0.06419, 0.9397, 0.06123, 0.942, 0.05613, 0.9525, 0.05028, 0.7105, 0.8036, 0.7099, 0.7992, 0.7118, 0.7992, 0.7124, 0.8031, 0.9198, 0.04605, 0.9188, 0.04826, 0.9165, 0.04877, 0.9179, 0.04504, 0.7099, 0.7992, 0.7102, 0.7956, 0.7124, 0.796, 0.7118, 0.7992, 0.9219, 0.04502, 0.9198, 0.04605, 0.9179, 0.04504, 0.9217, 0.04294, 0.7099, 0.7992, 0.7105, 0.8036, 0.7083, 0.8033, 0.7077, 0.8, 0.7102, 0.7956, 0.7099, 0.7992, 0.7077, 0.8, 0.707, 0.7979, 0.689, 0.8077, 0.6915, 0.8271, 0.6881, 0.8266, 0.6838, 0.8045, 0.9403, 0.06919, 0.9188, 0.04826, 0.9198, 0.04605, 0.9397, 0.06123, 0.9139, 0.04855, 0.8947, 0.06512, 0.8919, 0.05968, 0.9114, 0.04702, 0.4592, 0.6813, 0.4541, 0.7063, 0.4509, 0.709, 0.4572, 0.6823, 0.871, 0.9135, 0.8762, 0.8818, 0.8951, 0.8748, 0.8973, 0.9133, 0.9223, 0.8647, 0.9223, 0.9092, 0.8973, 0.9133, 0.8951, 0.8748, 0.1295, 0.07722, 0.1199, 0.0578, 0.1475, 0.05744, 0.1486, 0.08277, 0.9154, 0.3861, 0.9181, 0.3416, 0.9378, 0.3369, 0.943, 0.3823, 0.9181, 0.3416, 0.9225, 0.3315, 0.9365, 0.3284, 0.9378, 0.3369, 0.9223, 0.8647, 0.8951, 0.8748, 0.8965, 0.8576, 0.9173, 0.8547, 0.7778, 0.8662, 0.801, 0.8562, 0.7914, 0.8786, 0.7681, 0.8786, 0.87, 0.9459, 0.871, 0.9135, 0.8973, 0.9133, 0.8898, 0.943, 0.5964, 0.9031, 0.6088, 0.8958, 0.6266, 0.9103, 0.6233, 0.9234, 0.9119, 0.9456, 0.8956, 0.9586, 0.8797, 0.9594, 0.8898, 0.943, 0.8762, 0.8818, 0.871, 0.9135, 0.8467, 0.9045, 0.8541, 0.8848, 0.1199, 0.0578, 0.1193, 0.0373, 0.1471, 0.03684, 0.1475, 0.05744, 0.6114, 0.8854, 0.6328, 0.8856, 0.6266, 0.9103, 0.6088, 0.8958, 0.614, 0.875, 0.6373, 0.8679, 0.6328, 0.8856, 0.6114, 0.8854, 0.614, 0.875, 0.6178, 0.8599, 0.6395, 0.8591, 0.6373, 0.8679, 0.92, 0.4224, 0.9154, 0.3861, 0.943, 0.3823, 0.9454, 0.4237, 0.5974, 0.8839, 0.6114, 0.8854, 0.6088, 0.8958, 0.5964, 0.9031, 0.6114, 0.8854, 0.5974, 0.8839, 0.6003, 0.865, 0.614, 0.875, 0.1193, 0.0373, 0.119, 0.0, 0.1485, 0.0004659, 0.1471, 0.03684, 0.9223, 0.9092, 0.9119, 0.9456, 0.8898, 0.943, 0.8973, 0.9133, 0.6178, 0.8599, 0.6184, 0.8445, 0.6438, 0.8418, 0.6395, 0.8591, 0.871, 0.9135, 0.87, 0.9459, 0.8501, 0.9426, 0.8467, 0.9045, 0.9532, 0.0, 0.9529, 0.02514, 0.9462, 0.02929, 0.9477, 0.007645, 0.8722, 0.05518, 0.8738, 0.03013, 0.8818, 0.03393, 0.8826, 0.05645, 0.02673, 0.4997, 0.02583, 0.521, 0.0172, 0.5184, 0.01461, 0.4972, 0.9682, 0.04931, 0.9674, 0.02469, 0.9808, 0.02897, 0.9828, 0.05055, 0.8875, 0.008377, 0.8888, 0.02987, 0.8818, 0.03393, 0.881, 0.0114, 0.8658, 0.005348, 0.8617, 0.03017, 0.8504, 0.03261, 0.8536, 0.01071, 0.9823, 0.005742, 0.9846, 0.02765, 0.9808, 0.02897, 0.9787, 0.007386, 0.8748, 0.005004, 0.8738, 0.03013, 0.8617, 0.03017, 0.8658, 0.005348, 0.596, 0.7293, 0.5955, 0.7503, 0.5918, 0.7489, 0.592, 0.7278, 0.9525, 0.05028, 0.9529, 0.02514, 0.9674, 0.02469, 0.9682, 0.04931, 0.3082, 0.906, 0.318, 0.9643, 0.3021, 0.9832, 0.2926, 0.9108, 0.05474, 0.1763, 0.03307, 0.2302, 0.02024, 0.2197, 0.04655, 0.1495, 0.9534, 0.3027, 0.9562, 0.2863, 0.984, 0.303, 0.9868, 0.3284, 0.3328, 0.9363, 0.3251, 0.8963, 0.338, 0.889, 0.345, 0.9148, 0.8888, 0.3245, 0.8993, 0.3961, 0.8725, 0.4005, 0.8676, 0.3315, 0.04654, 0.2416, 0.06306, 0.2047, 0.0709, 0.2253, 0.05727, 0.2496, 0.318, 0.9643, 0.3082, 0.906, 0.3251, 0.8963, 0.3328, 0.9363, 0.8993, 0.3961, 0.8888, 0.3245, 0.9034, 0.3219, 0.9154, 0.3893, 0.03307, 0.2302, 0.05474, 0.1763, 0.06306, 0.2047, 0.04654, 0.2416, 0.9562, 0.2863, 0.9534, 0.3027, 0.9154, 0.3113, 0.924, 0.2885, 0.9625, 0.2629, 0.9701, 0.2626, 0.984, 0.303, 0.9562, 0.2863, 0.0509, 0.2874, 0.0284, 0.2815, 0.04654, 0.2416, 0.05727, 0.2496, 0.0284, 0.2815, 0.008099, 0.269, 0.03307, 0.2302, 0.04654, 0.2416, 0.8609, 0.2832, 0.8714, 0.2855, 0.8676, 0.3315, 0.8561, 0.3219, 0.8714, 0.2855, 0.8877, 0.2862, 0.8888, 0.3245, 0.8676, 0.3315, 0.8877, 0.2862, 0.8994, 0.2871, 0.9034, 0.3219, 0.8888, 0.3245, 0.292, 0.875, 0.3092, 0.8685, 0.3082, 0.906, 0.2926, 0.9108, 0.3092, 0.8685, 0.3213, 0.868, 0.3251, 0.8963, 0.3082, 0.906, 0.3213, 0.868, 0.3304, 0.8601, 0.338, 0.889, 0.3251, 0.8963, 0.944, 0.2658, 0.9625, 0.2629, 0.9562, 0.2863, 0.924, 0.2885, 0.3358, 0.6844, 0.3324, 0.7015, 0.3219, 0.7016, 0.3277, 0.684, 0.8584, 0.0892, 0.8615, 0.1088, 0.8549, 0.108, 0.8521, 0.08813, 0.9519, 0.1969, 0.9594, 0.1003, 0.9708, 0.09964, 0.9722, 0.1978, 0.3189, 0.7988, 0.3324, 0.7015, 0.3413, 0.7014, 0.3315, 0.7989, 0.8689, 0.09009, 0.872, 0.1091, 0.8615, 0.1088, 0.8584, 0.0892, 0.01941, 0.4674, 0.02015, 0.4483, 0.03502, 0.449, 0.03038, 0.4669, 0.9722, 0.1978, 0.9708, 0.09964, 0.9758, 0.09952, 0.9801, 0.199, 0.01912, 0.3441, 0.02015, 0.4483, 0.005381, 0.4436, 0.0, 0.3326, 0.8885, 0.2169, 0.872, 0.1091, 0.8799, 0.11, 0.9006, 0.2155, 0.3478, 0.6813, 0.3482, 0.6983, 0.3413, 0.7014, 0.3419, 0.6838])
me_cube_002.materials.append(mat_material_001)
me_cube_002.use_remesh_preserve_volume = False
me_cube_002.use_remesh_preserve_attributes = False
me_cube_002.use_mirror_vertex_groups = False
me_cube_002.update()
arm_armature = bpy.data.armatures.new('Armature')  # bones are not reproduced

# ---- objects
ob_armature = bpy.data.objects.new('Armature', arm_armature)
ob_cube_001 = bpy.data.objects.new('Cube.001', me_cube_002)

# ---- transforms, parenting, visibility, modifiers, constraints
ob_armature.location = (0.0, 0.0, 5.574)
ob_armature.rotation_euler = (0.0, 0.0, 3.142)
ob_armature.show_in_front = True
ob_armature.lineart.crease_threshold = 0.0
ob_cube_001.parent = ob_armature
ob_cube_001.matrix_parent_inverse = Matrix(((1.0, 0.0, 0.0, -0.0), (0.0, 1.0, 0.0, -0.0), (0.0, 0.0, 1.0, -5.574), (0.0, 0.0, 0.0, 1.0)))
ob_cube_001.location = (0.0, 0.0, 3.3)
ob_cube_001.scale = (0.4, 0.4, 0.4)
ob_cube_001.lineart.crease_threshold = 0.0
_vg = ob_cube_001.vertex_groups.new(name='Bone')
for _i, _w in zip([1, 22, 23, 34, 37, 46, 47, 48, 218, 219, 220, 221, 222, 223, 224, 225, 226, 227, 228, 229, 230, 231, 232, 233, 234, 266, 285, 294, 295, 296, 297, 299, 317, 320, 330, 331, 332, 333, 334, 335, 505, 506, 507, 508, 509, 510, 511, 512, 513, 514, 515, 516, 517, 518, 519, 520, 521, 522, 523, 524, 525, 526, 527, 528, 529, 530, 531], [0.01656, 0.1694, 0.1395, 0.01188, 0.1517, 0.8475, 0.8632, 0.8727, 0.9972, 0.9471, 0.9555, 0.9981, 0.9533, 0.9282, 0.9608, 0.9775, 0.9911, 0.9877, 0.9922, 0.9976, 0.9991, 0.9986, 0.9991, 0.9946, 0.9967, 0.01864, 0.003107, 0.1703, 0.08443, 0.1678, 0.1365, 0.04985, 0.01562, 0.1491, 0.7854, 0.8233, 0.8473, 0.8627, 0.9727, 0.8724, 0.9371, 0.9972, 0.947, 0.9554, 0.9981, 0.9532, 0.9469, 0.9281, 0.966, 0.9608, 0.9775, 0.9911, 0.9877, 0.9928, 0.9922, 0.9968, 0.9996, 0.9976, 0.9991, 0.9996, 0.9986, 0.9994, 0.9991, 0.9985, 0.9927, 0.9946, 0.9967]): _vg.add([_i], _w, 'REPLACE')
_vg = ob_cube_001.vertex_groups.new(name='Bone.001')
for _i, _w in zip([1, 10, 11, 17, 19, 22, 23, 34, 36, 37, 40, 41, 46, 47, 48, 219, 220, 222, 223, 224, 266, 276, 277, 283, 284, 285, 290, 291, 292, 293, 294, 295, 296, 297, 298, 299, 317, 319, 320, 323, 324, 330, 331, 332, 333, 335, 505, 507, 508, 510, 511, 512, 513, 514], [0.2413, 0.05513, 0.05124, 0.01813, 0.1228, 0.635, 0.7198, 0.1519, 0.0362, 0.664, 0.06596, 0.01802, 0.1206, 0.1142, 0.1003, 0.03413, 0.02364, 0.02383, 0.06477, 0.01886, 0.255, 0.06568, 0.06259, 0.02666, 0.007352, 0.1398, 0.09813, 0.1764, 0.01039, 0.0283, 0.7249, 0.8786, 0.642, 0.7288, 0.7358, 0.6189, 0.1651, 0.04238, 0.6736, 0.06796, 0.05346, 0.1786, 0.1663, 0.1215, 0.1155, 0.1015, 0.05124, 0.03467, 0.02441, 0.02458, 0.04612, 0.06496, 0.01063, 0.01918]): _vg.add([_i], _w, 'REPLACE')
_vg = ob_cube_001.vertex_groups.new(name='Bone.002')
for _i, _w in zip([0, 4, 15, 35, 36, 40, 265, 266, 269, 270, 271, 272, 274, 275, 276, 277, 278, 280, 281, 283, 284, 285, 287, 289, 290, 291, 292, 293, 294, 296, 297, 298, 299, 300, 301, 314, 317, 318, 319, 320, 323, 324, 325, 405, 406, 407, 408, 409, 410, 411, 412, 415, 416, 543, 544, 545, 546, 547, 548, 549, 550, 551], [0.0154, 0.01333, 0.01793, 0.01122, 0.03177, 0.01035, 0.3197, 0.6386, 0.6031, 0.07334, 0.04017, 0.06977, 0.1996, 0.3954, 0.746, 0.7673, 0.611, 0.5024, 0.4398, 0.7562, 0.7292, 0.73, 0.04255, 0.05305, 0.2825, 0.1366, 0.1281, 0.1274, 0.01327, 0.1499, 0.1155, 0.09456, 0.09268, 0.1091, 0.1059, 0.05516, 0.6998, 0.4515, 0.6954, 0.1499, 0.699, 0.7405, 0.1802, 0.1472, 0.2582, 0.555, 0.5756, 0.219, 0.3721, 0.4863, 0.6468, 0.5312, 0.1199, 0.0154, 0.07222, 0.002336, 0.04637, 0.003202, 0.05283, 0.04731, 0.05707, 0.02248]): _vg.add([_i], _w, 'REPLACE')
_vg = ob_cube_001.vertex_groups.new(name='Bone.003')
for _i, _w in zip([265, 266, 269, 270, 272, 274, 275, 276, 277, 278, 280, 281, 283, 284, 285, 287, 289, 292, 293, 300, 301, 314, 317, 318, 319, 321, 322, 323, 324, 325, 405, 406, 407, 408, 409, 410, 411, 412, 413, 414, 415, 416, 417, 418, 419, 420, 421, 422, 423, 424, 425, 426, 427, 428, 429, 430, 431, 432, 435, 436, 437, 438, 439, 440, 441, 442, 443, 444, 542, 543, 544, 545, 546, 547, 548, 549, 550, 551], [0.1446, 0.007486, 0.1422, 0.04313, 0.07651, 0.673, 0.3916, 0.1523, 0.1364, 0.2898, 0.316, 0.1894, 0.1547, 0.1772, 0.08179, 0.1171, 0.132, 0.00376, 0.01642, 0.006786, 0.03074, 0.06289, 0.06147, 0.1559, 0.09547, 0.9845, 0.9811, 0.07278, 0.1832, 0.6041, 0.7585, 0.5967, 0.4217, 0.3974, 0.7353, 0.526, 0.5002, 0.298, 0.8808, 0.8864, 0.4529, 0.7396, 0.9803, 0.9809, 0.981, 0.9865, 0.9815, 0.9869, 0.04063, 0.1029, 0.977, 0.9834, 0.8962, 0.9203, 0.8818, 0.8968, 0.882, 0.9181, 0.8848, 0.8795, 0.1155, 0.06789, 0.09799, 0.03578, 0.08795, 0.03456, 0.06885, 0.06311, 0.9465, 0.9633, 0.9108, 0.9653, 0.9174, 0.9554, 0.9402, 0.947, 0.8947, 0.9333]): _vg.add([_i], _w, 'REPLACE')
_vg = ob_cube_001.vertex_groups.new(name='Bone.004')
for _i, _w in zip([413, 414, 423, 424, 427, 428, 429, 430, 431, 432, 433, 434, 435, 436, 437, 438, 439, 440, 441, 442, 443, 444, 445, 446, 447, 448, 449, 450, 453, 454, 455, 456, 457, 458, 459, 460, 461, 462, 465, 466, 467, 468, 471, 472, 473, 474, 475, 487, 488, 489, 490, 491, 492, 493, 494, 495, 496, 497, 498, 499, 500, 501, 502, 503, 504, 552, 553, 554, 555, 556, 557, 558, 559, 560, 561], [0.1185, 0.1132, 0.9546, 0.897, 0.1024, 0.07889, 0.1174, 0.1028, 0.1171, 0.08169, 0.9148, 0.9038, 0.1145, 0.1201, 0.8845, 0.9319, 0.9019, 0.957, 0.9119, 0.9575, 0.9308, 0.9368, 0.8984, 0.8638, 0.9169, 0.9104, 0.9029, 0.8602, 0.8543, 0.9198, 0.1132, 0.1619, 0.2225, 0.1808, 0.0593, 0.1208, 0.1484, 0.2443, 0.1777, 0.07263, 0.09187, 0.1188, 0.01344, 0.08142, 0.2579, 0.2479, 0.1098, 0.2798, 0.2533, 0.2165, 0.1883, 0.2066, 0.1923, 0.1962, 0.1934, 0.1775, 0.1792, 0.1792, 0.1756, 0.172, 0.1772, 0.1794, 0.1751, 0.1747, 0.1765, 0.9955, 0.9907, 0.9912, 0.9936, 0.9946, 0.9973, 0.9956, 0.9927, 0.9956, 0.9928]): _vg.add([_i], _w, 'REPLACE')
_vg = ob_cube_001.vertex_groups.new(name='Bone.005')
for _i, _w in zip([433, 434, 445, 446, 447, 448, 449, 450, 451, 452, 453, 454, 455, 456, 457, 458, 459, 460, 461, 462, 463, 464, 465, 466, 467, 468, 469, 470, 471, 472, 473, 474, 475, 476, 477, 478, 479, 480, 481, 482, 483, 484, 485, 486, 487, 488, 489, 490, 491, 492, 493, 494, 495, 496, 497, 498, 499, 500, 501, 502, 503, 504, 532, 533, 534, 535, 536, 537, 538, 539, 540, 541], [0.08514, 0.09622, 0.1013, 0.1361, 0.08302, 0.08954, 0.0969, 0.1398, 0.9839, 0.9846, 0.1456, 0.08015, 0.8868, 0.8381, 0.7774, 0.8192, 0.9407, 0.8792, 0.8516, 0.7557, 0.9996, 0.9997, 0.8223, 0.9274, 0.9081, 0.8812, 0.9889, 0.9897, 0.9683, 0.9186, 0.7421, 0.7521, 0.8902, 0.9918, 0.9963, 0.9942, 0.9994, 0.9996, 0.9985, 0.9994, 0.9988, 0.9994, 0.9957, 0.9997, 0.7202, 0.7467, 0.7835, 0.8117, 0.7934, 0.8077, 0.8038, 0.8066, 0.8225, 0.8208, 0.8208, 0.8244, 0.828, 0.8228, 0.8206, 0.8249, 0.8253, 0.8234, 0.9991, 0.9993, 0.9988, 0.982, 0.983, 0.9989, 0.9985, 0.995, 0.977, 0.9892]): _vg.add([_i], _w, 'REPLACE')
_vg = ob_cube_001.vertex_groups.new(name='Bone.006')
for _i, _w in zip([0, 1, 4, 5, 6, 8, 9, 10, 11, 12, 14, 15, 17, 18, 19, 21, 22, 23, 31, 34, 35, 36, 37, 40, 41, 42, 118, 119, 120, 121, 122, 123, 124, 125, 128, 129, 247, 249, 251, 252, 253, 265, 269, 271, 281, 283, 290, 291, 292, 293, 294, 298, 299, 300, 301, 317, 318, 319, 323], [0.2899, 0.643, 0.5875, 0.06522, 0.0564, 0.1657, 0.324, 0.7121, 0.7248, 0.5469, 0.4096, 0.4201, 0.7218, 0.5936, 0.7021, 0.009151, 0.1608, 0.1192, 0.04944, 0.7144, 0.4128, 0.6444, 0.1542, 0.7471, 0.585, 0.03556, 0.1111, 0.1851, 0.4838, 0.4869, 0.1521, 0.2365, 0.1969, 0.3219, 0.4808, 0.005441, 0.01145, 0.017, 0.02216, 0.006838, 0.02847, 0.01196, 0.05267, 0.03218, 0.03893, 0.0009033, 0.279, 0.5215, 0.1224, 0.2002, 0.05755, 0.09471, 0.1868, 0.1033, 0.1233, 0.006266, 0.008846, 0.03208, 0.09661]): _vg.add([_i], _w, 'REPLACE')
_vg = ob_cube_001.vertex_groups.new(name='Bone.007')
for _i, _w in zip([0, 1, 2, 4, 5, 6, 8, 9, 10, 11, 12, 14, 15, 17, 18, 19, 20, 21, 31, 34, 35, 36, 38, 39, 40, 41, 42, 43, 118, 119, 120, 121, 122, 123, 124, 125, 126, 127, 128, 129, 130, 131, 132, 133, 134, 135, 136, 137, 138, 139, 140, 141, 142, 143, 144, 145, 148, 149, 150, 151, 152, 153, 154, 155, 156, 157, 245, 246, 247, 248, 249, 250, 251, 252, 253, 254, 271, 292, 293, 300, 301], [0.1807, 0.03527, 0.005601, 0.1718, 0.05964, 0.09799, 0.7102, 0.4666, 0.2086, 0.1968, 0.358, 0.4139, 0.213, 0.2108, 0.3224, 0.1373, 0.1507, 0.1687, 0.08108, 0.07976, 0.1993, 0.1535, 0.9849, 0.9862, 0.09307, 0.3678, 0.7304, 0.01944, 0.7955, 0.6767, 0.4994, 0.4945, 0.8016, 0.6701, 0.7838, 0.6312, 0.9249, 0.8801, 0.5098, 0.8344, 0.9917, 0.9898, 0.9876, 0.988, 0.9905, 0.9925, 0.08126, 0.4689, 0.9879, 0.9846, 0.9723, 0.9421, 0.9334, 0.8894, 0.9463, 0.9218, 0.9317, 0.895, 0.5925, 0.139, 0.5046, 0.07446, 0.5207, 0.07518, 0.2488, 0.1446, 0.9693, 0.9728, 0.9556, 0.9682, 0.9379, 0.9599, 0.9583, 0.9661, 0.9193, 0.9455, 0.004517, 0.01779, 0.02828, 0.02128, 0.04211]): _vg.add([_i], _w, 'REPLACE')
_vg = ob_cube_001.vertex_groups.new(name='Bone.008')
for _i, _w in zip([126, 127, 136, 137, 140, 141, 142, 143, 144, 145, 146, 147, 148, 149, 150, 151, 152, 153, 154, 155, 156, 157, 158, 159, 160, 161, 162, 163, 164, 165, 166, 167, 168, 169, 170, 171, 172, 173, 174, 175, 178, 179, 180, 181, 185, 186, 187, 188, 200, 201, 202, 203, 204, 205, 206, 207, 208, 209, 210, 211, 212, 213, 214, 215, 216, 217, 255, 256, 257, 258, 259, 260, 261, 262, 263, 264], [0.07445, 0.1195, 0.9185, 0.531, 0.003767, 0.05747, 0.06597, 0.1103, 0.05315, 0.07814, 0.9164, 0.8667, 0.068, 0.1046, 0.4076, 0.8608, 0.4954, 0.9253, 0.4793, 0.9246, 0.751, 0.8553, 0.9249, 0.8792, 0.931, 0.8814, 0.935, 0.866, 0.007966, 0.002511, 0.8741, 0.8878, 0.1463, 0.2084, 0.1734, 0.1473, 0.08097, 0.1235, 0.09893, 0.2043, 0.1449, 0.113, 0.05234, 0.07592, 0.05174, 0.2067, 0.1942, 0.06851, 0.2289, 0.2019, 0.1525, 0.1285, 0.1235, 0.1283, 0.1228, 0.1322, 0.1443, 0.1462, 0.1487, 0.1446, 0.1397, 0.1467, 0.1505, 0.1483, 0.1433, 0.1508, 0.9926, 0.998, 0.9942, 0.9941, 0.9945, 0.9955, 0.9921, 0.9933, 0.9974, 0.9899]): _vg.add([_i], _w, 'REPLACE')
_vg = ob_cube_001.vertex_groups.new(name='Bone.009')
for _i, _w in zip([146, 147, 158, 159, 160, 161, 162, 163, 164, 165, 166, 167, 168, 169, 170, 171, 172, 173, 174, 175, 176, 177, 178, 179, 180, 181, 182, 183, 184, 185, 186, 187, 188, 189, 190, 191, 192, 193, 194, 195, 196, 197, 198, 199, 200, 201, 202, 203, 204, 205, 206, 207, 208, 209, 210, 211, 212, 213, 214, 215, 216, 217, 235, 236, 237, 238, 239, 240, 241, 242, 243, 244], [0.08356, 0.1333, 0.07475, 0.121, 0.06888, 0.1186, 0.06474, 0.1341, 0.971, 0.9737, 0.1264, 0.1122, 0.8537, 0.7916, 0.8266, 0.8527, 0.919, 0.8765, 0.901, 0.7957, 0.9993, 0.9996, 0.8552, 0.887, 0.9477, 0.9241, 0.9849, 0.99, 0.9869, 0.9483, 0.7934, 0.8059, 0.9315, 0.9801, 0.9986, 0.9973, 0.9998, 0.9998, 0.9995, 1.0, 0.9997, 0.9998, 0.9981, 0.9995, 0.7712, 0.7982, 0.8476, 0.8715, 0.8765, 0.8717, 0.8773, 0.8678, 0.8557, 0.8539, 0.8513, 0.8554, 0.8604, 0.8534, 0.8496, 0.8517, 0.8568, 0.8493, 0.9976, 0.9994, 0.9971, 0.991, 0.9925, 0.9991, 0.9967, 0.9986, 0.9877, 0.9951]): _vg.add([_i], _w, 'REPLACE')
_vg = ob_cube_001.vertex_groups.new(name='Bone.010')
for _i, _w in zip([0, 2, 3, 4, 5, 6, 7, 8, 9, 12, 14, 15, 16, 18, 20, 21, 25, 31, 32, 35, 36, 40, 42, 43, 118, 119, 122, 123, 125, 129, 253, 265, 267, 268, 269, 270, 271, 272, 273, 274, 275, 278, 280, 281, 282, 284, 286, 287, 288, 289, 290, 291, 292, 293, 298, 299, 300, 301, 303, 314, 318, 319, 323, 325, 326, 328, 405, 406, 409, 410, 412, 416, 546, 550], [0.4349, 0.1151, 0.1221, 0.1702, 0.706, 0.635, 0.07866, 0.0966, 0.1642, 0.0613, 0.1334, 0.2906, 0.115, 0.02583, 0.5694, 0.6447, 0.006375, 0.7548, 0.0006622, 0.3058, 0.1038, 0.04927, 0.1708, 0.1366, 0.07181, 0.1074, 0.01589, 0.06948, 0.004234, 0.1037, 0.01428, 0.4419, 0.1058, 0.1164, 0.1635, 0.7142, 0.7444, 0.6507, 0.07078, 0.0969, 0.1677, 0.0562, 0.1368, 0.285, 0.1111, 0.03211, 0.1045, 0.5898, 0.05718, 0.6685, 0.3083, 0.1104, 0.627, 0.551, 0.03745, 0.008575, 0.6611, 0.6554, 0.0003647, 0.7754, 0.3104, 0.1065, 0.04688, 0.1655, 0.1288, 0.8801, 0.07134, 0.1133, 0.01189, 0.07519, 0.01147, 0.1076, 0.00215, 0.02435]): _vg.add([_i], _w, 'REPLACE')
_vg = ob_cube_001.vertex_groups.new(name='Bone.011')
for _i, _w in zip([0, 2, 3, 5, 6, 7, 13, 16, 20, 21, 24, 25, 26, 27, 28, 29, 30, 31, 32, 35, 42, 43, 44, 45, 129, 265, 267, 268, 270, 271, 272, 273, 279, 282, 286, 287, 288, 289, 292, 300, 302, 303, 304, 305, 306, 307, 308, 309, 310, 311, 313, 314, 315, 318, 325, 326, 327, 328, 329, 416], [0.02719, 0.8165, 0.7963, 0.1249, 0.1838, 0.8764, 0.01858, 0.8118, 0.2387, 0.1445, 0.7602, 0.7372, 0.7453, 0.05326, 0.04881, 0.04354, 0.1188, 0.09721, 0.7184, 0.003855, 0.04867, 0.7798, 0.805, 0.03995, 0.009612, 0.0248, 0.8375, 0.8126, 0.122, 0.109, 0.1782, 0.8923, 0.02265, 0.8223, 0.8312, 0.2308, 0.9218, 0.1352, 0.007718, 0.02304, 0.7818, 0.7628, 0.02094, 0.76, 0.7635, 0.8461, 0.04784, 0.07648, 0.03534, 0.1249, 0.09393, 0.08918, 0.7426, 0.002148, 0.03807, 0.8002, 0.8183, 0.0567, 0.04267, 0.006895]): _vg.add([_i], _w, 'REPLACE')
_vg = ob_cube_001.vertex_groups.new(name='Bone.012')
for _i, _w in zip([13, 30, 45, 49, 268, 279, 282, 302, 303, 304, 305, 306, 307, 308, 309, 310, 311, 312, 313, 315, 327, 329, 336, 337, 338, 339, 340, 341], [0.1394, 0.131, 0.05673, 0.003367, 0.008611, 0.4129, 0.004361, 0.1451, 0.1591, 0.2351, 0.1679, 0.07995, 0.02421, 0.8106, 0.7344, 0.512, 0.5219, 0.3163, 0.2184, 0.1459, 0.1025, 0.6745, 0.08715, 0.04659, 0.06933, 0.04634, 0.0781, 0.09854]): _vg.add([_i], _w, 'REPLACE')
_vg = ob_cube_001.vertex_groups.new(name='Bone.014')
for _i, _w in zip([13, 30, 279, 302, 303, 304, 305, 308, 309, 310, 311, 312, 313, 315, 316, 329, 336, 337, 338, 339, 340, 341, 342, 343, 344, 345, 346, 347, 348, 349, 350, 351, 352, 353, 354, 355, 356, 357, 358, 359, 360, 361, 362, 363, 364, 365, 368, 369, 370], [0.04679, 0.0166, 0.2149, 0.02309, 0.04012, 0.1048, 0.002343, 0.1217, 0.1522, 0.4391, 0.07728, 0.07347, 0.02556, 0.07873, 0.9828, 0.1085, 0.8406, 0.9445, 0.9113, 0.9452, 0.8721, 0.8672, 0.9986, 0.9817, 0.9925, 0.976, 0.9901, 0.9471, 0.9841, 0.9407, 0.9642, 0.9266, 0.9598, 0.8433, 0.9136, 0.8145, 0.8709, 0.7884, 0.8679, 0.1295, 0.09753, 0.1167, 0.121, 0.1453, 0.1417, 0.02319, 0.009327, 0.01773, 0.04851]): _vg.add([_i], _w, 'REPLACE')
_vg = ob_cube_001.vertex_groups.new(name='Bone.015')
for _i, _w in zip([347, 349, 350, 351, 352, 353, 354, 355, 356, 357, 358, 359, 360, 361, 362, 363, 364, 365, 366, 367, 368, 369, 370, 371, 372, 373, 374, 375, 376, 377, 378, 379, 380, 381, 382, 383, 384, 385, 386, 387, 388, 389, 390, 391, 392], [0.05067, 0.05775, 0.02039, 0.07079, 0.02796, 0.1561, 0.08635, 0.185, 0.1289, 0.2107, 0.1318, 0.8704, 0.9025, 0.8831, 0.879, 0.8545, 0.8582, 0.9633, 0.9764, 0.9755, 0.9703, 0.9659, 0.9507, 0.9283, 0.9678, 0.9602, 0.9283, 0.92, 0.9589, 0.4963, 0.5654, 0.124, 0.5052, 0.06872, 0.5699, 0.9993, 0.9983, 0.9976, 0.9972, 0.9982, 0.9958, 0.05546, 0.1054, 0.08347, 0.09266]): _vg.add([_i], _w, 'REPLACE')
_vg = ob_cube_001.vertex_groups.new(name='Bone.018')
for _i, _w in zip([371, 372, 373, 374, 375, 376, 377, 378, 379, 380, 381, 382, 389, 390, 391, 392, 393, 394, 395, 396, 397, 398, 399, 400, 401, 402, 403, 404], [0.07173, 0.01436, 0.02949, 0.07166, 0.07992, 0.03204, 0.5037, 0.4346, 0.876, 0.4948, 0.9313, 0.4301, 0.9445, 0.8946, 0.9165, 0.9073, 0.9919, 0.986, 0.9779, 1.006, 0.9944, 0.9927, 0.9863, 0.9946, 0.9977, 0.9937, 0.9874, 0.9966]): _vg.add([_i], _w, 'REPLACE')
_vg = ob_cube_001.vertex_groups.new(name='Bone.013')
for _i, _w in zip([3, 13, 16, 24, 25, 26, 27, 28, 29, 30, 32, 44, 45, 49, 50, 51, 52, 53, 54, 279, 304, 306, 307, 309, 311, 312, 313, 327, 329, 336, 340, 341], [0.003841, 0.5525, 0.001821, 0.1579, 0.1233, 0.1563, 0.7991, 0.4637, 0.4839, 0.5943, 0.1436, 0.1344, 0.7774, 0.1146, 0.04759, 0.05131, 0.04302, 0.08191, 0.1115, 0.2792, 0.5136, 0.09467, 0.08727, 0.007101, 0.2297, 0.5317, 0.6102, 0.03514, 0.1572, 0.05771, 0.01141, 8.531e-05]): _vg.add([_i], _w, 'REPLACE')
_vg = ob_cube_001.vertex_groups.new(name='Bone.016')
for _i, _w in zip([13, 24, 25, 26, 27, 28, 29, 30, 32, 33, 45, 49, 50, 51, 52, 53, 54, 55, 56, 57, 58, 59, 60, 61, 62, 63, 64, 65, 66, 67, 68, 69, 70, 71, 72, 73, 74, 75, 76, 77, 78, 80, 82, 83, 279, 304, 311, 312, 313], [0.2241, 0.0462, 0.1021, 0.0523, 0.138, 0.471, 0.4649, 0.1181, 0.1025, 0.9738, 0.1079, 0.8456, 0.9461, 0.9363, 0.9477, 0.8852, 0.8703, 0.9991, 0.9797, 0.9947, 0.9707, 0.9845, 0.9226, 0.9893, 0.9359, 0.9787, 0.9118, 0.9447, 0.8011, 0.9312, 0.8077, 0.908, 0.7658, 0.8435, 0.1651, 0.08467, 0.1211, 0.08108, 0.1666, 0.1567, 0.05944, 0.003743, 0.04667, 0.06175, 0.05536, 0.1098, 0.03397, 0.09321, 0.02599]): _vg.add([_i], _w, 'REPLACE')
_vg = ob_cube_001.vertex_groups.new(name='Bone.017')
for _i, _w in zip([60, 62, 64, 65, 66, 67, 68, 69, 70, 71, 72, 73, 74, 75, 76, 77, 78, 79, 80, 81, 82, 83, 84, 85, 86, 87, 88, 89, 90, 91, 92, 93, 94, 95, 96, 97, 98, 99, 100, 101, 102, 103, 105, 106], [0.07425, 0.06267, 0.08533, 0.05347, 0.1978, 0.06875, 0.1918, 0.09186, 0.2331, 0.1558, 0.8346, 0.9153, 0.8788, 0.9189, 0.833, 0.8432, 0.9403, 0.9829, 0.973, 0.9854, 0.9513, 0.9381, 0.922, 0.9794, 0.9461, 0.9394, 0.8969, 0.9633, 0.501, 0.5549, 0.1085, 0.501, 0.1016, 0.5619, 0.9997, 0.9985, 0.9968, 0.9952, 0.9967, 0.9921, 0.09017, 0.06433, 0.09788, 0.01956]): _vg.add([_i], _w, 'REPLACE')
_vg = ob_cube_001.vertex_groups.new(name='Bone.019')
for _i, _w in zip([84, 86, 87, 88, 89, 90, 91, 92, 93, 94, 95, 102, 103, 104, 105, 106, 107, 108, 109, 110, 111, 112, 113, 114, 115, 116, 117], [0.07801, 0.05389, 0.06065, 0.103, 0.02321, 0.499, 0.4451, 0.8915, 0.499, 0.8984, 0.4381, 0.9098, 0.9357, 0.9808, 0.9021, 0.9652, 0.9956, 1.002, 0.9967, 0.9874, 0.9976, 0.9991, 0.9951, 0.9919, 0.999, 0.9993, 0.9976]): _vg.add([_i], _w, 'REPLACE')
_m = ob_cube_001.modifiers.new('Armature', 'ARMATURE')
_m.object = ob_armature

# ---- collection membership
col_collection_1.objects.link(ob_armature)
col_collection_1.objects.link(ob_cube_001)

# ---- scene / render settings (as saved in the file)
scene.frame_start = 1; scene.frame_end = 29; scene.frame_set(0)
scene.render.engine = 'BLENDER_EEVEE_NEXT'
scene.render.image_settings.color_mode = 'RGB'
scene.render.image_settings.compression = 90
scene.render.resolution_percentage = 50
scene.render.dither_intensity = 0.0
scene.render.bake_margin = 2
scene.render.bake_bias = 0.0
scene.cycles.use_denoising = False
scene.cycles.samples = 10
scene.cycles.sampling_pattern = 'TABULATED_SOBOL'
scene.cycles.light_sampling_threshold = 0.0
scene.cycles.use_adaptive_sampling = False
scene.cycles.use_light_tree = False
scene.cycles.blur_glossy = 0.0
scene.cycles.volume_bounces = 1
scene.cycles.pixel_filter_type = 'GAUSSIAN'
scene.cycles.sample_clamp_indirect = 0.0
scene.view_settings.view_transform = 'Standard'
bpy.context.view_layer.update()

# ---- added for rendering (the .blend has no active camera and no usable light): camera, sun
cam_auto = bpy.data.cameras.new('AutoCamera')
cam_auto.lens = 50.0
cam_auto.sensor_width = 36.0
cam_auto.clip_end = 1000.0
ob_auto_camera = bpy.data.objects.new('AutoCamera', cam_auto)
scene.collection.objects.link(ob_auto_camera)
ob_auto_camera.location = (6.48566, -7.68983, 8.46298)
ob_auto_camera.rotation_euler = (1.09748, -7.21219e-08, 0.694738)
scene.camera = ob_auto_camera
light_auto_sun = bpy.data.lights.new('AutoSun', 'SUN')
light_auto_sun.energy = 3.0
light_auto_sun.angle = 0.0523599
ob_auto_sun = bpy.data.objects.new('AutoSun', light_auto_sun)
scene.collection.objects.link(ob_auto_sun)
ob_auto_sun.rotation_euler = (0.872665, 0.174533, 0.523599)
bpy.context.view_layer.update()
